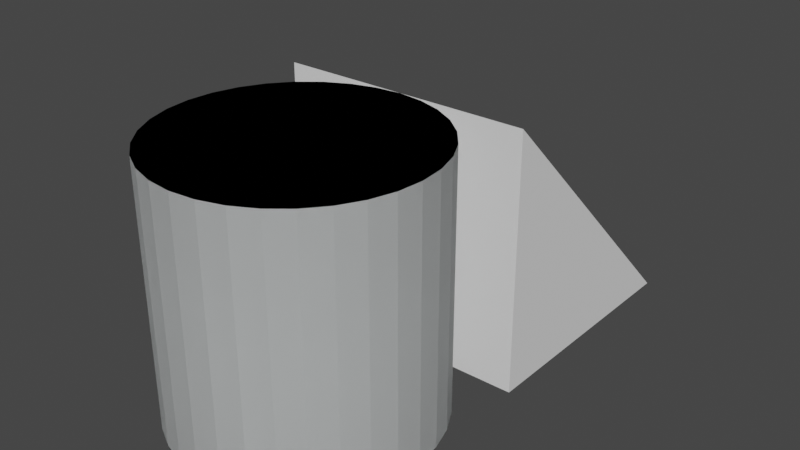 # Source: Shapes.blend  (saved by Blender 3.2.14; exported with 4.5.12 LTS)
import bpy
from mathutils import Matrix  # noqa: F401  (used for matrix-valued properties, if any)

bpy.ops.wm.read_factory_settings(use_empty=True)
scene = bpy.context.scene
scene.name = 'Scene'

# ---- collections
col_collection = bpy.data.collections.new('Collection'); scene.collection.children.link(col_collection)

# ---- materials (node trees are filled in below, after node groups)
mat_material = bpy.data.materials.new('Material')
mat_material.use_transparent_shadow = False

# ---- material node trees
mat_material.use_nodes = True; mat_material.node_tree.nodes.clear()
_N = mat_material.node_tree.nodes; _L = mat_material.node_tree.links
n0 = _N.new('ShaderNodeBsdfPrincipled'); n0.name = 'Principled BSDF'; n0.location = (10, 300)
n0.distribution = 'GGX'
n0.subsurface_method = 'RANDOM_WALK_SKIN'
n0.inputs[0].default_value = (0.7761, 0.8, 0.8, 1.0)
n0.inputs[3].default_value = 1.45
n0.inputs[27].default_value = (0.0, 0.0, 0.0, 1.0)
n0.inputs[28].default_value = 1.0
n1 = _N.new('ShaderNodeOutputMaterial'); n1.name = 'Material Output'; n1.location = (300, 300)
_L.new(n0.outputs[0], n1.inputs[0])
n1.is_active_output = True

# ---- world
world_world = bpy.data.worlds.new('World'); scene.world = world_world
world_world.use_nodes = True; world_world.node_tree.nodes.clear()
_N = world_world.node_tree.nodes; _L = world_world.node_tree.links
n0 = _N.new('ShaderNodeOutputWorld'); n0.name = 'World Output'; n0.location = (300, 300)
n1 = _N.new('ShaderNodeBackground'); n1.name = 'Background'; n1.location = (10, 300)
n1.inputs[0].default_value = (0.05088, 0.05088, 0.05088, 1.0)
_L.new(n1.outputs[0], n0.inputs[0])
n0.is_active_output = True
world_world.color = (0.05088, 0.05088, 0.05088)
world_world.use_sun_shadow = False
world_world.sun_shadow_jitter_overblur = 0.0

# ---- meshes
me_cube_005 = bpy.data.meshes.new('Cube.005')
me_cube_005.from_pydata([(-1.0, -1.0, -1.0), (-1.0, 1.0, -1.0), (-1.0, 1.0, 1.0), (1.0, -1.0, -1.0), (1.0, 1.0, -1.0), (1.0, 1.0, 1.0)], [], [(1, 2, 5, 4), (1, 4, 3, 0), (5, 2, 0, 3), (4, 5, 3), (1, 0, 2)])
_uv = me_cube_005.uv_layers.new(name='UVMap')
_uv.uv.foreach_set('vector', [0.375, 0.25, 0.625, 0.25, 0.625, 0.5, 0.375, 0.5, 0.125, 0.5, 0.375, 0.5, 0.375, 0.75, 0.125, 0.75, 0.625, 0.5, 0.625, 0.25, 0.125, 0.75, 0.375, 0.75, 0.375, 0.5, 0.625, 0.5, 0.375, 0.75, 0.375, 0.25, 0.125, 0.75, 0.625, 0.25])
me_cube_005.update()
me_cube_007 = bpy.data.meshes.new('Cube.007')
me_cube_007.from_pydata([(0.0, 0.0, 1.0), (0.0, 0.0, -1.0), (0.0, -1.0, 0.0), (1.0, 0.0, 0.0), (0.0, 1.0, 0.0), (-1.0, 0.0, 0.0), (0.0, -0.5, 1.0), (0.0, 0.5, 1.0), (0.5, 0.0, 1.0), (-0.5, 0.0, 1.0), (0.0, -0.5, -1.0), (0.0, 0.5, -1.0), (-0.5, 0.0, -1.0), (0.5, 0.0, -1.0), (-0.5, -1.0, 0.0), (0.5, -1.0, 0.0), (0.0, -1.0, -0.5), (0.0, -1.0, 0.5), (1.0, -0.5, 0.0), (1.0, 0.5, 0.0), (1.0, 0.0, -0.5), (1.0, 0.0, 0.5), (0.5, 1.0, 0.0), (-0.5, 1.0, 0.0), (0.0, 1.0, -0.5), (0.0, 1.0, 0.5), (-1.0, 0.5, 0.0), (-1.0, -0.5, 0.0), (-1.0, 0.0, -0.5), (-1.0, 0.0, 0.5), (-1.0, -0.5, 0.5), (-1.0, -0.5, -0.5), (-1.0, 0.5, -0.5), (-0.5, 1.0, 0.5), (-0.5, 1.0, -0.5), (0.5, 1.0, -0.5), (1.0, 0.5, 0.5), (1.0, 0.5, -0.5), (1.0, -0.5, -0.5), (0.5, -1.0, 0.5), (0.5, -1.0, -0.5), (-0.5, -1.0, -0.5), (0.5, 0.5, -1.0), (-0.5, 0.5, -1.0), (-0.5, -0.5, -1.0), (-0.5, 0.5, 1.0), (0.5, 0.5, 1.0), (0.5, -0.5, 1.0), (-0.5, -0.5, 1.0), (0.5, -0.5, -1.0), (-0.5, -1.0, 0.5), (1.0, -0.5, 0.5), (0.5, 1.0, 0.5), (-1.0, 0.5, 0.5), (-0.89, -0.89, -1.0), (-0.8824, -1.0, -0.89), (-0.9928, -0.89, -0.8902), (-0.8876, -0.944, -0.9837), (-0.943, -0.89, -0.9837), (-0.9499, -0.9519, -0.9736), (-0.9365, -0.9837, -0.8888), (-0.8848, -0.9837, -0.944), (-0.9484, -0.9736, -0.9517), (-0.98, -0.89, -0.9442), (-0.9764, -0.944, -0.8889), (-0.9704, -0.9519, -0.9518), (-0.9889, -0.89, 0.8806), (-0.8784, -1.0, 0.89), (-0.89, -0.8904, 0.9903), (-0.9721, -0.944, 0.8818), (-0.978, -0.8885, 0.9344), (-0.9686, -0.9516, 0.9471), (-0.8821, -0.9837, 0.9426), (-0.9322, -0.9837, 0.8851), (-0.9464, -0.9736, 0.9489), (-0.9424, -0.8886, 0.9738), (-0.8863, -0.9443, 0.9787), (-0.9488, -0.9517, 0.9692), (-1.0, 0.8893, -0.89), (-0.889, 1.0, -0.89), (-0.89, 0.89, -1.0), (-0.9835, 0.9436, -0.89), (-0.9837, 0.8895, -0.944), (-0.9735, 0.9517, -0.9519), (-0.8893, 0.9837, -0.944), (-0.9435, 0.9836, -0.89), (-0.9516, 0.9736, -0.9519), (-0.944, 0.8898, -0.9837), (-0.8897, 0.944, -0.9837), (-0.9518, 0.9518, -0.9736), (-0.8905, 0.8901, 0.984), (-0.881, 0.9904, 0.8785), (-0.9924, 0.8797, 0.8844), (-0.8856, 0.9427, 0.9697), (-0.9433, 0.8858, 0.9727), (-0.9495, 0.9491, 0.9661), (-0.9353, 0.9735, 0.8775), (-0.8822, 0.9787, 0.9318), (-0.9475, 0.9691, 0.9445), (-0.9798, 0.882, 0.9369), (-0.9755, 0.9335, 0.8796), (-0.97, 0.9469, 0.9457), (1.0, -0.8791, -0.8898), (0.89, -0.9895, -0.8905), (0.89, -0.89, -1.0), (0.9837, -0.9331, -0.8882), (0.9837, -0.8826, -0.9439), (0.9736, -0.9468, -0.9515), (0.89, -0.9783, -0.9443), (0.944, -0.9729, -0.8885), (0.9519, -0.9689, -0.9517), (0.944, -0.8865, -0.9836), (0.89, -0.9425, -0.9837), (0.9519, -0.949, -0.9736), (0.89, -0.89, 1.0), (0.89, -0.9895, 0.8905), (1.0, -0.8791, 0.8899), (0.89, -0.9425, 0.9837), (0.944, -0.8865, 0.9837), (0.9519, -0.949, 0.9736), (0.944, -0.9729, 0.8885), (0.89, -0.9783, 0.9443), (0.9519, -0.9689, 0.9517), (0.9837, -0.8826, 0.9439), (0.9837, -0.9331, 0.8883), (0.9736, -0.9468, 0.9516), (0.89, 1.0, -0.89), (1.0, 0.8896, -0.8898), (0.89, 0.89, -1.0), (0.944, 0.9836, -0.8899), (0.89, 0.9837, -0.944), (0.9519, 0.9736, -0.9519), (0.9837, 0.8897, -0.9439), (0.9837, 0.9438, -0.8898), (0.9736, 0.9518, -0.9518), (0.89, 0.944, -0.9837), (0.944, 0.8899, -0.9836), (0.9519, 0.9518, -0.9736), (0.89, 0.8901, 0.9935), (1.0, 0.8752, 0.8849), (0.89, 0.9864, 0.8887), (0.944, 0.8846, 0.978), (0.8897, 0.9421, 0.9794), (0.9518, 0.948, 0.9706), (0.9837, 0.9293, 0.8837), (0.9837, 0.8792, 0.9388), (0.9736, 0.9449, 0.9486), (0.8897, 0.9767, 0.9418), (0.944, 0.9694, 0.8851), (0.9518, 0.9673, 0.9495), (-0.89, 0.0, -1.0), (-1.0, 0.0, -0.89), (-0.945, 0.0, -0.9853), (-0.9853, 0.0, -0.945), (-0.8056, -1.0, 0.0), (-0.9342, -0.8915, 0.0), (-0.8633, -0.9855, 0.0), (-0.9103, -0.9458, 0.0), (-0.8901, 0.0, 0.9819), (-1.0, 0.0, 0.8666), (-0.9451, 0.0, 0.9645), (-0.9853, 0.0, 0.9224), (-0.7925, 0.9415, 0.0), (-0.9261, 0.8127, 0.0), (-0.85, 0.9163, 0.0), (-0.8989, 0.8692, 0.0), (0.0, 0.89, -1.0), (0.0, 1.0, -0.89), (0.0, 0.945, -0.9853), (0.0, 0.9853, -0.945), (0.0, 0.8901, 0.9813), (0.0, 1.0, 0.8658), (0.0, 0.9451, 0.9639), (0.0, 0.9853, 0.9216), (1.0, 0.8272, 0.0), (0.8908, 0.9513, 0.0), (0.9854, 0.8843, 0.0), (0.9454, 0.9297, 0.0), (0.8905, 0.0, -0.9639), (1.0, 0.0, -0.8436), (0.9452, 0.0, -0.9441), (0.9853, 0.0, -0.9), (0.8903, 0.0, 0.9731), (1.0, 0.0, 0.8554), (0.9451, 0.0, 0.9546), (0.9853, 0.0, 0.9115), (0.8905, -0.9624, 0.0), (1.0, -0.8416, 0.0), (0.9453, -0.9424, 0.0), (0.9853, -0.8982, 0.0), (0.0, -0.89, -1.0), (0.0, -1.0, -0.89), (0.0, -0.945, -0.9853), (0.0, -0.9853, -0.945), (0.0, -0.89, 1.0), (0.0, -1.0, 0.89), (0.0, -0.945, 0.9853), (0.0, -0.9853, 0.945), (-1.0, -0.5, -0.89), (-0.89, -0.5, -1.0), (-0.9853, -0.5, -0.945), (-0.945, -0.5, -0.9853), (-0.9603, -0.8906, 0.5), (-0.8388, -1.0, 0.5), (-0.94, -0.9453, 0.5), (-0.8955, -0.9853, 0.5), (-1.0, 0.5, 0.866), (-0.8901, 0.5, 0.9814), (-0.9853, 0.5, 0.9217), (-0.9451, 0.5, 0.964), (-1.0, 0.8892, -0.5), (-0.889, 1.0, -0.5), (-0.9851, 0.9446, -0.5), (-0.9445, 0.9852, -0.5), (-0.5, 1.0, -0.89), (-0.5, 0.89, -1.0), (-0.5, 0.9853, -0.945), (-0.5, 0.945, -0.9853), (0.5, 1.0, 0.8806), (0.5, 0.89, 0.9928), (0.5, 0.9853, 0.936), (0.5, 0.945, 0.9771), (0.89, 1.0, -0.5), (1.0, 0.8896, -0.5), (0.945, 0.9852, -0.5), (0.9853, 0.9448, -0.5), (1.0, 0.5, -0.8898), (0.89, 0.5, -1.0), (0.9853, 0.5, -0.9449), (0.945, 0.5, -0.9852), (1.0, -0.5, 0.8899), (0.89, -0.5, 1.0), (0.9853, -0.5, 0.945), (0.945, -0.5, 0.9852), (1.0, -0.8416, -0.5), (0.8905, -0.9624, -0.5), (0.9853, -0.8982, -0.5), (0.9453, -0.9424, -0.5), (0.5, -1.0, -0.89), (0.5, -0.89, -1.0), (0.5, -0.9853, -0.945), (0.5, -0.945, -0.9853), (-0.5, -1.0, 0.89), (-0.5, -0.89, 1.0), (-0.5, -0.9853, 0.945), (-0.5, -0.945, 0.9853), (-1.0, 0.5, -0.89), (-0.89, 0.5, -1.0), (-0.9853, 0.5, -0.945), (-0.945, 0.5, -0.9853), (-0.9745, -0.8902, -0.5), (-0.857, -1.0, -0.5), (-0.9562, -0.9451, -0.5), (-0.9131, -0.9853, -0.5), (-1.0, -0.5, 0.8456), (-0.8904, -0.5, 0.9654), (-0.9853, -0.5, 0.902), (-0.9452, -0.5, 0.9458), (-0.9737, 0.8466, 0.5), (-0.8554, 0.9668, 0.5), (-0.9548, 0.9029, 0.5), (-0.9115, 0.9469, 0.5), (0.5, 1.0, -0.89), (0.5, 0.89, -1.0), (0.5, 0.9853, -0.945), (0.5, 0.945, -0.9853), (-0.5, 1.0, 0.8405), (-0.5, 0.8905, 0.9615), (-0.5, 0.9853, 0.8971), (-0.5, 0.9453, 0.9413), (0.8908, 0.9513, 0.5), (1.0, 0.8272, 0.5), (0.9454, 0.9297, 0.5), (0.9854, 0.8843, 0.5), (1.0, -0.5, -0.8898), (0.89, -0.5, -1.0), (0.9853, -0.5, -0.9449), (0.945, -0.5, -0.9852), (1.0, 0.5, 0.8697), (0.8901, 0.5, 0.9842), (0.9853, 0.5, 0.9253), (0.945, 0.5, 0.9672), (1.0, -0.8416, 0.5), (0.8905, -0.9624, 0.5), (0.9853, -0.8982, 0.5), (0.9453, -0.9424, 0.5), (-0.5, -1.0, -0.89), (-0.5, -0.89, -1.0), (-0.5, -0.9853, -0.945), (-0.5, -0.945, -0.9853), (0.5, -1.0, 0.89), (0.5, -0.89, 1.0), (0.5, -0.9853, 0.945), (0.5, -0.945, 0.9853)], [], [(259, 91, 266, 33), (271, 139, 278, 36), (283, 115, 290, 39), (48, 255, 68, 243), (274, 38, 234, 102), (79, 211, 34, 214), (6, 48, 243, 194), (46, 7, 0, 8), (30, 254, 159, 29), (10, 49, 239, 190), (43, 11, 1, 12), (279, 46, 8, 182), (14, 50, 203, 154), (40, 15, 2, 16), (47, 6, 194, 291), (235, 186, 15, 40), (37, 19, 3, 20), (18, 51, 282, 187), (223, 174, 19, 37), (34, 23, 4, 24), (22, 52, 270, 175), (211, 162, 23, 34), (31, 27, 5, 28), (26, 53, 258, 163), (27, 30, 29, 5), (9, 158, 255, 48), (50, 242, 67, 203), (250, 155, 27, 31), (286, 41, 251, 55), (41, 14, 154, 251), (267, 90, 207, 45), (198, 31, 28, 151), (28, 5, 26, 32), (23, 33, 25, 4), (166, 263, 42, 11), (103, 235, 40, 238), (215, 166, 11, 43), (80, 215, 43, 247), (162, 259, 33, 23), (138, 219, 46, 279), (214, 34, 24, 167), (24, 4, 22, 35), (19, 36, 21, 3), (13, 178, 275, 49), (247, 43, 12, 150), (42, 227, 178, 13), (263, 128, 227, 42), (174, 271, 36, 19), (231, 47, 291, 114), (226, 37, 20, 179), (20, 3, 18, 38), (15, 39, 17, 2), (191, 16, 41, 286), (127, 223, 37, 226), (44, 10, 190, 287), (49, 275, 104, 239), (186, 283, 39, 15), (202, 66, 254, 30), (238, 40, 16, 191), (16, 2, 14, 41), (11, 42, 13, 1), (167, 24, 35, 262), (262, 35, 222, 126), (150, 12, 44, 199), (246, 32, 210, 78), (170, 267, 45, 7), (56, 250, 31, 198), (151, 28, 32, 246), (12, 1, 10, 44), (7, 45, 9, 0), (25, 171, 218, 52), (53, 206, 92, 258), (182, 8, 47, 231), (52, 218, 140, 270), (33, 266, 171, 25), (51, 230, 116, 282), (21, 183, 230, 51), (8, 0, 6, 47), (17, 195, 242, 50), (0, 9, 48, 6), (29, 159, 206, 53), (39, 290, 195, 17), (1, 13, 49, 10), (179, 20, 38, 274), (155, 202, 30, 27), (2, 17, 50, 14), (38, 18, 187, 234), (3, 21, 51, 18), (36, 278, 183, 21), (35, 22, 175, 222), (4, 25, 52, 22), (219, 170, 7, 46), (32, 26, 163, 210), (5, 29, 53, 26), (45, 207, 158, 9), (54, 57, 59, 58), (57, 61, 62, 59), (55, 60, 62, 61), (60, 64, 65, 62), (56, 63, 65, 64), (63, 58, 59, 65), (59, 62, 65), (66, 69, 71, 70), (69, 73, 74, 71), (67, 72, 74, 73), (72, 76, 77, 74), (68, 75, 77, 76), (75, 70, 71, 77), (71, 74, 77), (78, 81, 83, 82), (81, 85, 86, 83), (79, 84, 86, 85), (84, 88, 89, 86), (80, 87, 89, 88), (87, 82, 83, 89), (83, 86, 89), (90, 93, 95, 94), (93, 97, 98, 95), (91, 96, 98, 97), (96, 100, 101, 98), (92, 99, 101, 100), (99, 94, 95, 101), (95, 98, 101), (102, 105, 107, 106), (105, 109, 110, 107), (103, 108, 110, 109), (108, 112, 113, 110), (104, 111, 113, 112), (111, 106, 107, 113), (107, 110, 113), (114, 117, 119, 118), (117, 121, 122, 119), (115, 120, 122, 121), (120, 124, 125, 122), (116, 123, 125, 124), (123, 118, 119, 125), (119, 122, 125), (126, 129, 131, 130), (129, 133, 134, 131), (127, 132, 134, 133), (132, 136, 137, 134), (128, 135, 137, 136), (135, 130, 131, 137), (131, 134, 137), (138, 141, 143, 142), (141, 145, 146, 143), (139, 144, 146, 145), (144, 148, 149, 146), (140, 147, 149, 148), (147, 142, 143, 149), (143, 146, 149), (199, 54, 58, 201), (201, 58, 63, 200), (200, 63, 56, 198), (203, 67, 73, 205), (205, 73, 69, 204), (204, 69, 66, 202), (207, 90, 94, 209), (209, 94, 99, 208), (208, 99, 92, 206), (211, 79, 85, 213), (213, 85, 81, 212), (212, 81, 78, 210), (215, 80, 88, 217), (217, 88, 84, 216), (216, 84, 79, 214), (219, 138, 142, 221), (221, 142, 147, 220), (220, 147, 140, 218), (223, 127, 133, 225), (225, 133, 129, 224), (224, 129, 126, 222), (227, 128, 136, 229), (229, 136, 132, 228), (228, 132, 127, 226), (231, 114, 118, 233), (233, 118, 123, 232), (232, 123, 116, 230), (235, 103, 109, 237), (237, 109, 105, 236), (236, 105, 102, 234), (239, 104, 112, 241), (241, 112, 108, 240), (240, 108, 103, 238), (243, 68, 76, 245), (245, 76, 72, 244), (244, 72, 67, 242), (247, 150, 152, 249), (249, 152, 153, 248), (248, 153, 151, 246), (251, 154, 156, 253), (253, 156, 157, 252), (252, 157, 155, 250), (255, 158, 160, 257), (257, 160, 161, 256), (256, 161, 159, 254), (259, 162, 164, 261), (261, 164, 165, 260), (260, 165, 163, 258), (263, 166, 168, 265), (265, 168, 169, 264), (264, 169, 167, 262), (267, 170, 172, 269), (269, 172, 173, 268), (268, 173, 171, 266), (271, 174, 176, 273), (273, 176, 177, 272), (272, 177, 175, 270), (275, 178, 180, 277), (277, 180, 181, 276), (276, 181, 179, 274), (279, 182, 184, 281), (281, 184, 185, 280), (280, 185, 183, 278), (283, 186, 188, 285), (285, 188, 189, 284), (284, 189, 187, 282), (287, 190, 192, 289), (289, 192, 193, 288), (288, 193, 191, 286), (291, 194, 196, 293), (293, 196, 197, 292), (292, 197, 195, 290), (150, 199, 201, 152), (152, 201, 200, 153), (153, 200, 198, 151), (154, 203, 205, 156), (156, 205, 204, 157), (157, 204, 202, 155), (158, 207, 209, 160), (160, 209, 208, 161), (161, 208, 206, 159), (162, 211, 213, 164), (164, 213, 212, 165), (165, 212, 210, 163), (166, 215, 217, 168), (168, 217, 216, 169), (169, 216, 214, 167), (170, 219, 221, 172), (172, 221, 220, 173), (173, 220, 218, 171), (174, 223, 225, 176), (176, 225, 224, 177), (177, 224, 222, 175), (178, 227, 229, 180), (180, 229, 228, 181), (181, 228, 226, 179), (182, 231, 233, 184), (184, 233, 232, 185), (185, 232, 230, 183), (186, 235, 237, 188), (188, 237, 236, 189), (189, 236, 234, 187), (190, 239, 241, 192), (192, 241, 240, 193), (193, 240, 238, 191), (194, 243, 245, 196), (196, 245, 244, 197), (197, 244, 242, 195), (80, 247, 249, 87), (87, 249, 248, 82), (82, 248, 246, 78), (55, 251, 253, 60), (60, 253, 252, 64), (64, 252, 250, 56), (68, 255, 257, 75), (75, 257, 256, 70), (70, 256, 254, 66), (91, 259, 261, 96), (96, 261, 260, 100), (100, 260, 258, 92), (128, 263, 265, 135), (135, 265, 264, 130), (130, 264, 262, 126), (90, 267, 269, 93), (93, 269, 268, 97), (97, 268, 266, 91), (139, 271, 273, 144), (144, 273, 272, 148), (148, 272, 270, 140), (104, 275, 277, 111), (111, 277, 276, 106), (106, 276, 274, 102), (138, 279, 281, 141), (141, 281, 280, 145), (145, 280, 278, 139), (115, 283, 285, 120), (120, 285, 284, 124), (124, 284, 282, 116), (54, 287, 289, 57), (57, 289, 288, 61), (61, 288, 286, 55), (114, 291, 293, 117), (117, 293, 292, 121), (121, 292, 290, 115), (199, 44, 287, 54)])
me_cube_007.polygons.foreach_set('use_smooth', [True] * 296)
_uv = me_cube_007.uv_layers.new(name='UVMap')
_uv.uv.foreach_set('vector', [0.5625, 0.2648, 0.6108, 0.2641, 0.6097, 0.3125, 0.5625, 0.3125, 0.5625, 0.5158, 0.611, 0.5143, 0.6107, 0.5625, 0.5625, 0.5625, 0.5625, 0.7637, 0.6113, 0.7637, 0.6112, 0.8125, 0.5625, 0.8125, 0.8125, 0.6875, 0.8613, 0.6875, 0.8613, 0.7363, 0.8125, 0.7363, 0.3888, 0.6875, 0.4375, 0.6875, 0.4375, 0.7348, 0.3888, 0.7359, 0.3887, 0.2639, 0.4375, 0.2639, 0.4375, 0.3125, 0.3888, 0.3125, 0.75, 0.6875, 0.8125, 0.6875, 0.8125, 0.7363, 0.75, 0.7362, 0.6875, 0.5625, 0.75, 0.5625, 0.75, 0.625, 0.6875, 0.625, 0.5625, 0.0625, 0.6099, 0.0625, 0.6106, 0.125, 0.5625, 0.125, 0.25, 0.6875, 0.3125, 0.6875, 0.3125, 0.7362, 0.25, 0.7362, 0.1875, 0.5625, 0.25, 0.5625, 0.25, 0.625, 0.1875, 0.625, 0.6387, 0.5625, 0.6875, 0.5625, 0.6875, 0.625, 0.6387, 0.625, 0.5, 0.9375, 0.5625, 0.9375, 0.5625, 0.9846, 0.5, 0.9834, 0.4375, 0.8125, 0.5, 0.8125, 0.5, 0.875, 0.4375, 0.875, 0.6875, 0.6875, 0.75, 0.6875, 0.75, 0.7362, 0.6875, 0.7362, 0.4375, 0.7637, 0.5, 0.7637, 0.5, 0.8125, 0.4375, 0.8125, 0.4375, 0.5625, 0.5, 0.5625, 0.5, 0.625, 0.4375, 0.625, 0.5, 0.6875, 0.5625, 0.6875, 0.5625, 0.7348, 0.5, 0.7348, 0.4375, 0.5138, 0.5, 0.5158, 0.5, 0.5625, 0.4375, 0.5625, 0.4375, 0.3125, 0.5, 0.3125, 0.5, 0.375, 0.4375, 0.375, 0.5, 0.4375, 0.5625, 0.4375, 0.5625, 0.4864, 0.5, 0.4864, 0.4375, 0.2639, 0.5, 0.2669, 0.5, 0.3125, 0.4375, 0.3125, 0.4375, 0.0625, 0.5, 0.0625, 0.5, 0.125, 0.4375, 0.125, 0.5, 0.1875, 0.5625, 0.1875, 0.5625, 0.235, 0.5, 0.2341, 0.5, 0.0625, 0.5625, 0.0625, 0.5625, 0.125, 0.5, 0.125, 0.8125, 0.625, 0.8613, 0.625, 0.8613, 0.6875, 0.8125, 0.6875, 0.5625, 0.9375, 0.6112, 0.9375, 0.6112, 0.9858, 0.5625, 0.9846, 0.4375, 0.01372, 0.5, 0.01356, 0.5, 0.0625, 0.4375, 0.0625, 0.3888, 0.9375, 0.4375, 0.9375, 0.4375, 0.9852, 0.3887, 0.986, 0.4375, 0.9375, 0.5, 0.9375, 0.5, 0.9834, 0.4375, 0.9852, 0.8125, 0.5137, 0.8613, 0.5137, 0.8613, 0.5625, 0.8125, 0.5625, 0.3888, 0.0625, 0.4375, 0.0625, 0.4375, 0.125, 0.3888, 0.125, 0.4375, 0.125, 0.5, 0.125, 0.5, 0.1875, 0.4375, 0.1875, 0.5, 0.3125, 0.5625, 0.3125, 0.5625, 0.375, 0.5, 0.375, 0.25, 0.5138, 0.3125, 0.5138, 0.3125, 0.5625, 0.25, 0.5625, 0.3887, 0.7637, 0.4375, 0.7637, 0.4375, 0.8125, 0.3888, 0.8125, 0.1875, 0.5138, 0.25, 0.5138, 0.25, 0.5625, 0.1875, 0.5625, 0.1387, 0.5138, 0.1875, 0.5138, 0.1875, 0.5625, 0.1388, 0.5625, 0.5, 0.2669, 0.5625, 0.2648, 0.5625, 0.3125, 0.5, 0.3125, 0.6387, 0.5137, 0.6875, 0.5137, 0.6875, 0.5625, 0.6387, 0.5625, 0.3888, 0.3125, 0.4375, 0.3125, 0.4375, 0.375, 0.3888, 0.375, 0.4375, 0.375, 0.5, 0.375, 0.5, 0.4375, 0.4375, 0.4375, 0.5, 0.5625, 0.5625, 0.5625, 0.5625, 0.625, 0.5, 0.625, 0.3125, 0.625, 0.3613, 0.625, 0.3612, 0.6875, 0.3125, 0.6875, 0.1388, 0.5625, 0.1875, 0.5625, 0.1875, 0.625, 0.1388, 0.625, 0.3125, 0.5625, 0.3613, 0.5625, 0.3613, 0.625, 0.3125, 0.625, 0.3125, 0.5138, 0.3612, 0.5138, 0.3613, 0.5625, 0.3125, 0.5625, 0.5, 0.5158, 0.5625, 0.5158, 0.5625, 0.5625, 0.5, 0.5625, 0.6387, 0.6875, 0.6875, 0.6875, 0.6875, 0.7362, 0.6387, 0.7362, 0.3888, 0.5625, 0.4375, 0.5625, 0.4375, 0.625, 0.3902, 0.625, 0.4375, 0.625, 0.5, 0.625, 0.5, 0.6875, 0.4375, 0.6875, 0.5, 0.8125, 0.5625, 0.8125, 0.5625, 0.875, 0.5, 0.875, 0.3888, 0.875, 0.4375, 0.875, 0.4375, 0.9375, 0.3888, 0.9375, 0.3888, 0.5138, 0.4375, 0.5138, 0.4375, 0.5625, 0.3888, 0.5625, 0.1875, 0.6875, 0.25, 0.6875, 0.25, 0.7362, 0.1875, 0.7362, 0.3125, 0.6875, 0.3612, 0.6875, 0.3612, 0.7362, 0.3125, 0.7362, 0.5, 0.7637, 0.5625, 0.7637, 0.5625, 0.8125, 0.5, 0.8125, 0.5625, 0.01368, 0.611, 0.01373, 0.6099, 0.0625, 0.5625, 0.0625, 0.3888, 0.8125, 0.4375, 0.8125, 0.4375, 0.875, 0.3888, 0.875, 0.4375, 0.875, 0.5, 0.875, 0.5, 0.9375, 0.4375, 0.9375, 0.25, 0.5625, 0.3125, 0.5625, 0.3125, 0.625, 0.25, 0.625, 0.3888, 0.375, 0.4375, 0.375, 0.4375, 0.4375, 0.3888, 0.4375, 0.3888, 0.4375, 0.4375, 0.4375, 0.4375, 0.4863, 0.3888, 0.4863, 0.1388, 0.625, 0.1875, 0.625, 0.1875, 0.6875, 0.1388, 0.6875, 0.3888, 0.1875, 0.4375, 0.1875, 0.4375, 0.2362, 0.3887, 0.2362, 0.75, 0.5137, 0.8125, 0.5137, 0.8125, 0.5625, 0.75, 0.5625, 0.3887, 0.01374, 0.4375, 0.01372, 0.4375, 0.0625, 0.3888, 0.0625, 0.3888, 0.125, 0.4375, 0.125, 0.4375, 0.1875, 0.3888, 0.1875, 0.1875, 0.625, 0.25, 0.625, 0.25, 0.6875, 0.1875, 0.6875, 0.75, 0.5625, 0.8125, 0.5625, 0.8125, 0.625, 0.75, 0.625, 0.5625, 0.375, 0.6105, 0.375, 0.611, 0.4375, 0.5625, 0.4375, 0.5625, 0.1875, 0.6105, 0.1875, 0.611, 0.2359, 0.5625, 0.235, 0.6387, 0.625, 0.6875, 0.625, 0.6875, 0.6875, 0.6387, 0.6875, 0.5625, 0.4375, 0.611, 0.4375, 0.6112, 0.4863, 0.5625, 0.4864, 0.5625, 0.3125, 0.6097, 0.3125, 0.6105, 0.375, 0.5625, 0.375, 0.5625, 0.6875, 0.6112, 0.6875, 0.6112, 0.7359, 0.5625, 0.7348, 0.5625, 0.625, 0.6102, 0.625, 0.6112, 0.6875, 0.5625, 0.6875, 0.6875, 0.625, 0.75, 0.625, 0.75, 0.6875, 0.6875, 0.6875, 0.5625, 0.875, 0.6112, 0.875, 0.6112, 0.9375, 0.5625, 0.9375, 0.75, 0.625, 0.8125, 0.625, 0.8125, 0.6875, 0.75, 0.6875, 0.5625, 0.125, 0.6106, 0.125, 0.6105, 0.1875, 0.5625, 0.1875, 0.5625, 0.8125, 0.6112, 0.8125, 0.6112, 0.875, 0.5625, 0.875, 0.25, 0.625, 0.3125, 0.625, 0.3125, 0.6875, 0.25, 0.6875, 0.3902, 0.625, 0.4375, 0.625, 0.4375, 0.6875, 0.3888, 0.6875, 0.5, 0.01356, 0.5625, 0.01368, 0.5625, 0.0625, 0.5, 0.0625, 0.5, 0.875, 0.5625, 0.875, 0.5625, 0.9375, 0.5, 0.9375, 0.4375, 0.6875, 0.5, 0.6875, 0.5, 0.7348, 0.4375, 0.7348, 0.5, 0.625, 0.5625, 0.625, 0.5625, 0.6875, 0.5, 0.6875, 0.5625, 0.5625, 0.6107, 0.5625, 0.6102, 0.625, 0.5625, 0.625, 0.4375, 0.4375, 0.5, 0.4375, 0.5, 0.4864, 0.4375, 0.4863, 0.5, 0.375, 0.5625, 0.375, 0.5625, 0.4375, 0.5, 0.4375, 0.6875, 0.5137, 0.75, 0.5137, 0.75, 0.5625, 0.6875, 0.5625, 0.4375, 0.1875, 0.5, 0.1875, 0.5, 0.2341, 0.4375, 0.2362, 0.5, 0.125, 0.5625, 0.125, 0.5625, 0.1875, 0.5, 0.1875, 0.8125, 0.5625, 0.8613, 0.5625, 0.8613, 0.625, 0.8125, 0.625, 0.1388, 0.7362, 0.1391, 0.743, 0.1313, 0.744, 0.1321, 0.7363, 0.1391, 0.743, 0.1394, 0.75, 0.1315, 0.75, 0.1313, 0.744, 0.3887, 0.986, 0.3894, 1.0, 0.375, 0.9935, 0.375, 0.9856, 0.3894, 0.0, 0.389, 0.00693, 0.375, 0.006013, 0.3752, -0.00021, 0.3887, 0.01374, 0.375, 0.01375, 0.375, 0.006013, 0.389, 0.00693, 0.125, 0.7363, 0.1321, 0.7363, 0.1313, 0.744, 0.125, 0.744, 0.1313, 0.744, 0.1315, 0.75, 0.125, 0.744, 0.611, 0.01373, 0.6105, 0.006883, 0.6186, 0.005867, 0.6177, 0.01382, 0.6105, 0.006883, 0.6099, 0.0, 0.618, 0.0, 0.6186, 0.005867, 0.6112, 0.9858, 0.6178, 0.9858, 0.618, 1.0, 0.6099, 1.0, 0.6178, 0.9858, 0.625, 0.9858, 0.6244, 1.0, 0.618, 1.0, 0.8613, 0.7363, 0.875, 0.7359, 0.875, 0.7437, 0.8608, 0.75, 0.625, 0.0141, 0.6177, 0.01382, 0.6186, 0.005867, 0.625, 0.006323, 0.6186, 0.005867, 0.618, 0.0, 0.625, 0.006323, 0.3887, 0.2362, 0.3888, 0.243, 0.375, 0.244, 0.375, 0.2362, 0.3888, 0.243, 0.3888, 0.2571, 0.375, 0.2561, 0.375, 0.244, 0.3887, 0.2639, 0.375, 0.2638, 0.375, 0.2561, 0.3888, 0.2571, 0.1388, 0.5, 0.1388, 0.507, 0.131, 0.506, 0.1311, 0.5, 0.1387, 0.5138, 0.132, 0.5138, 0.131, 0.506, 0.1388, 0.507, 0.132, 0.5138, 0.125, 0.5138, 0.125, 0.506, 0.131, 0.506, 0.125, 0.506, 0.1311, 0.5, 0.131, 0.506, 0.8613, 0.5137, 0.8605, 0.5, 0.875, 0.5066, 0.875, 0.5144, 0.625, 0.2645, 0.6176, 0.2643, 0.6184, 0.256, 0.6244, 0.2496, 0.6108, 0.2641, 0.6101, 0.2571, 0.6184, 0.256, 0.6176, 0.2643, 0.6101, 0.2571, 0.6101, 0.2429, 0.6183, 0.244, 0.6184, 0.256, 0.611, 0.2359, 0.6176, 0.2358, 0.6183, 0.244, 0.6101, 0.2429, 0.6176, 0.2358, 0.625, 0.2356, 0.625, 0.2434, 0.6183, 0.244, 0.625, 0.2434, 0.6179, 0.2469, 0.6183, 0.244, 0.3888, 0.7359, 0.389, 0.7428, 0.3811, 0.7438, 0.382, 0.7358, 0.389, 0.7428, 0.389, 0.7569, 0.375, 0.756, 0.3811, 0.7438, 0.3887, 0.7637, 0.375, 0.7637, 0.375, 0.756, 0.389, 0.7569, 0.3613, 0.75, 0.3613, 0.7428, 0.369, 0.7436, 0.369, 0.75, 0.3612, 0.7362, 0.368, 0.7358, 0.369, 0.7436, 0.3613, 0.7428, 0.368, 0.7358, 0.382, 0.7358, 0.3811, 0.7438, 0.369, 0.7436, 0.3717, 0.7433, 0.369, 0.75, 0.369, 0.7436, 0.6387, 0.7362, 0.6387, 0.75, 0.631, 0.75, 0.632, 0.7358, 0.625, 0.7637, 0.6179, 0.7636, 0.6188, 0.7558, 0.625, 0.756, 0.6113, 0.7637, 0.611, 0.7569, 0.6188, 0.7558, 0.6179, 0.7636, 0.611, 0.7569, 0.611, 0.7428, 0.6189, 0.7438, 0.6188, 0.7558, 0.6112, 0.7359, 0.618, 0.7358, 0.6189, 0.7438, 0.611, 0.7428, 0.618, 0.7358, 0.632, 0.7358, 0.631, 0.75, 0.6189, 0.7438, 0.625, 0.756, 0.6188, 0.7558, 0.6187, 0.753, 0.3888, 0.4863, 0.3888, 0.493, 0.375, 0.494, 0.375, 0.4863, 0.3888, 0.493, 0.3888, 0.507, 0.381, 0.506, 0.375, 0.494, 0.3888, 0.5138, 0.382, 0.5138, 0.381, 0.506, 0.3888, 0.507, 0.382, 0.5138, 0.368, 0.5138, 0.369, 0.506, 0.381, 0.506, 0.3612, 0.5138, 0.3613, 0.507, 0.369, 0.506, 0.368, 0.5138, 0.3613, 0.507, 0.3613, 0.5, 0.369, 0.5, 0.369, 0.506, 0.369, 0.5, 0.3717, 0.506, 0.369, 0.506, 0.6387, 0.5137, 0.632, 0.5145, 0.6311, 0.5, 0.6388, 0.5, 0.632, 0.5145, 0.6178, 0.5145, 0.6188, 0.5063, 0.6311, 0.5, 0.611, 0.5143, 0.6107, 0.5073, 0.6188, 0.5063, 0.6178, 0.5145, 0.6107, 0.5073, 0.6106, 0.4931, 0.6186, 0.4942, 0.6188, 0.5063, 0.6112, 0.4863, 0.6178, 0.4864, 0.6186, 0.4942, 0.6106, 0.4931, 0.6178, 0.4864, 0.625, 0.4862, 0.625, 0.4939, 0.6186, 0.4942, 0.625, 0.4939, 0.6182, 0.4971, 0.6186, 0.4942, 0.1388, 0.6875, 0.1388, 0.7362, 0.1321, 0.7363, 0.1319, 0.6875, 0.1319, 0.6875, 0.1321, 0.7363, 0.125, 0.7363, 0.125, 0.6875, 0.375, 0.0625, 0.375, 0.01375, 0.3887, 0.01374, 0.3888, 0.0625, 0.5625, 0.9846, 0.6112, 0.9858, 0.6099, 1.0, 0.5625, 1.0, 0.5625, 0.0, 0.6099, 0.0, 0.6105, 0.006883, 0.5624, 0.006743, 0.5624, 0.006743, 0.6105, 0.006883, 0.611, 0.01373, 0.5625, 0.01368, 0.8613, 0.5625, 0.8613, 0.5137, 0.875, 0.5144, 0.875, 0.5625, 0.625, 0.1875, 0.625, 0.2356, 0.6176, 0.2358, 0.6178, 0.1876, 0.6178, 0.1876, 0.6176, 0.2358, 0.611, 0.2359, 0.6105, 0.1875, 0.4375, 0.2639, 0.3887, 0.2639, 0.3888, 0.2571, 0.4376, 0.2568, 0.4376, 0.2568, 0.3888, 0.2571, 0.3888, 0.243, 0.4376, 0.2432, 0.4376, 0.2432, 0.3888, 0.243, 0.3887, 0.2362, 0.4375, 0.2362, 0.1875, 0.5138, 0.1387, 0.5138, 0.1388, 0.507, 0.1875, 0.5069, 0.1875, 0.5069, 0.1388, 0.507, 0.1388, 0.5, 0.1875, 0.5, 0.375, 0.3125, 0.375, 0.2638, 0.3887, 0.2639, 0.3888, 0.3125, 0.6875, 0.5137, 0.6387, 0.5137, 0.6388, 0.5, 0.6875, 0.5, 0.625, 0.4375, 0.625, 0.4862, 0.6178, 0.4864, 0.6179, 0.4376, 0.6179, 0.4376, 0.6178, 0.4864, 0.6112, 0.4863, 0.611, 0.4375, 0.4375, 0.5138, 0.3888, 0.5138, 0.3888, 0.507, 0.4375, 0.5069, 0.4375, 0.5069, 0.3888, 0.507, 0.3888, 0.493, 0.4376, 0.4932, 0.4376, 0.4932, 0.3888, 0.493, 0.3888, 0.4863, 0.4375, 0.4863, 0.3613, 0.5625, 0.3612, 0.5138, 0.368, 0.5138, 0.3682, 0.5625, 0.3682, 0.5625, 0.368, 0.5138, 0.382, 0.5138, 0.3819, 0.5625, 0.3819, 0.5625, 0.382, 0.5138, 0.3888, 0.5138, 0.3888, 0.5625, 0.6387, 0.6875, 0.6387, 0.7362, 0.632, 0.7358, 0.6318, 0.6875, 0.6318, 0.6875, 0.632, 0.7358, 0.618, 0.7358, 0.6181, 0.6875, 0.6181, 0.6875, 0.618, 0.7358, 0.6112, 0.7359, 0.6112, 0.6875, 0.4375, 0.7637, 0.3887, 0.7637, 0.389, 0.7569, 0.4375, 0.7567, 0.4375, 0.7567, 0.389, 0.7569, 0.389, 0.7428, 0.4375, 0.7426, 0.4375, 0.7426, 0.389, 0.7428, 0.3888, 0.7359, 0.4375, 0.7348, 0.3125, 0.7362, 0.3612, 0.7362, 0.3613, 0.7428, 0.3125, 0.7431, 0.3125, 0.7431, 0.3613, 0.7428, 0.3613, 0.75, 0.3125, 0.75, 0.375, 0.8125, 0.375, 0.7637, 0.3887, 0.7637, 0.3888, 0.8125, 0.8125, 0.7363, 0.8613, 0.7363, 0.8608, 0.75, 0.8125, 0.75, 0.625, 0.9375, 0.625, 0.9858, 0.6178, 0.9858, 0.6181, 0.9375, 0.6181, 0.9375, 0.6178, 0.9858, 0.6112, 0.9858, 0.6112, 0.9375, 0.1388, 0.5625, 0.1388, 0.625, 0.1319, 0.625, 0.1319, 0.5625, 0.1319, 0.5625, 0.1319, 0.625, 0.125, 0.625, 0.125, 0.5625, 0.375, 0.1875, 0.375, 0.125, 0.3888, 0.125, 0.3888, 0.1875, 0.4375, 0.9852, 0.5, 0.9834, 0.5, 1.0, 0.4382, 1.0, 0.4382, 0.0, 0.5, 0.0, 0.5001, 0.00657, 0.4376, 0.006647, 0.4376, 0.006647, 0.5001, 0.00657, 0.5, 0.01356, 0.4375, 0.01372, 0.8613, 0.6875, 0.8613, 0.625, 0.875, 0.6251, 0.875, 0.6875, 0.625, 0.0625, 0.625, 0.1249, 0.6179, 0.125, 0.6176, 0.0625, 0.6176, 0.0625, 0.6179, 0.125, 0.6106, 0.125, 0.6099, 0.0625, 0.5625, 0.2648, 0.5, 0.2669, 0.5, 0.2577, 0.5624, 0.257, 0.5624, 0.257, 0.5, 0.2577, 0.5, 0.2427, 0.5624, 0.2429, 0.5624, 0.2429, 0.5, 0.2427, 0.5, 0.2341, 0.5625, 0.235, 0.3125, 0.5138, 0.25, 0.5138, 0.25, 0.5069, 0.3125, 0.5069, 0.3125, 0.5069, 0.25, 0.5069, 0.25, 0.5, 0.3125, 0.5, 0.375, 0.4375, 0.375, 0.375, 0.3888, 0.375, 0.3888, 0.4375, 0.8125, 0.5137, 0.75, 0.5137, 0.7501, 0.5, 0.8125, 0.5, 0.625, 0.3125, 0.625, 0.3749, 0.6179, 0.375, 0.6176, 0.3125, 0.6176, 0.3125, 0.6179, 0.375, 0.6105, 0.375, 0.6097, 0.3125, 0.5625, 0.5158, 0.5, 0.5158, 0.5, 0.5076, 0.5625, 0.5076, 0.5625, 0.5076, 0.5, 0.5076, 0.5001, 0.4933, 0.5624, 0.4933, 0.5624, 0.4933, 0.5001, 0.4933, 0.5, 0.4864, 0.5625, 0.4864, 0.3612, 0.6875, 0.3613, 0.625, 0.3682, 0.625, 0.3682, 0.6875, 0.3682, 0.6875, 0.3682, 0.625, 0.3824, 0.625, 0.3819, 0.6875, 0.3819, 0.6875, 0.3824, 0.625, 0.3902, 0.625, 0.3888, 0.6875, 0.6387, 0.5625, 0.6387, 0.625, 0.6318, 0.625, 0.6318, 0.5625, 0.6318, 0.5625, 0.6318, 0.625, 0.6177, 0.625, 0.6179, 0.5625, 0.6179, 0.5625, 0.6177, 0.625, 0.6102, 0.625, 0.6107, 0.5625, 0.5625, 0.7637, 0.5, 0.7637, 0.5, 0.7567, 0.5625, 0.7567, 0.5625, 0.7567, 0.5, 0.7567, 0.5, 0.7426, 0.5625, 0.7426, 0.5625, 0.7426, 0.5, 0.7426, 0.5, 0.7348, 0.5625, 0.7348, 0.1875, 0.7362, 0.25, 0.7362, 0.25, 0.7431, 0.1875, 0.7431, 0.1875, 0.7431, 0.25, 0.7431, 0.25, 0.75, 0.1875, 0.75, 0.375, 0.9375, 0.375, 0.875, 0.3888, 0.875, 0.3888, 0.9375, 0.6875, 0.7362, 0.75, 0.7362, 0.75, 0.75, 0.6875, 0.75, 0.625, 0.8125, 0.625, 0.875, 0.6181, 0.875, 0.6181, 0.8125, 0.6181, 0.8125, 0.6181, 0.875, 0.6112, 0.875, 0.6112, 0.8125, 0.1388, 0.625, 0.1388, 0.6875, 0.1319, 0.6875, 0.1319, 0.625, 0.1319, 0.625, 0.1319, 0.6875, 0.125, 0.6875, 0.125, 0.625, 0.375, 0.125, 0.375, 0.0625, 0.3888, 0.0625, 0.3888, 0.125, 0.5, 0.9834, 0.5625, 0.9846, 0.5621, 1.0, 0.5, 1.0, 0.5, 0.0, 0.5621, 0.0, 0.5624, 0.006595, 0.4999, 0.006537, 0.4999, 0.006537, 0.5624, 0.006595, 0.5625, 0.01368, 0.5, 0.01356, 0.8613, 0.625, 0.8613, 0.5625, 0.875, 0.5625, 0.875, 0.625, 0.625, 0.125, 0.625, 0.1875, 0.6179, 0.1875, 0.6179, 0.125, 0.6179, 0.125, 0.6179, 0.1875, 0.6105, 0.1875, 0.6106, 0.125, 0.5, 0.2669, 0.4375, 0.2639, 0.4376, 0.2568, 0.5, 0.2577, 0.5, 0.2577, 0.4376, 0.2568, 0.4376, 0.2432, 0.5, 0.2427, 0.5, 0.2427, 0.4376, 0.2432, 0.4375, 0.2362, 0.5, 0.2341, 0.25, 0.5138, 0.1875, 0.5138, 0.1875, 0.5069, 0.25, 0.5069, 0.25, 0.5069, 0.1875, 0.5069, 0.1875, 0.5, 0.25, 0.5, 0.375, 0.375, 0.375, 0.3125, 0.3888, 0.3125, 0.3888, 0.375, 0.75, 0.5137, 0.6875, 0.5137, 0.6876, 0.5, 0.75, 0.5, 0.625, 0.375, 0.625, 0.4374, 0.618, 0.4375, 0.6179, 0.375, 0.6179, 0.375, 0.618, 0.4375, 0.611, 0.4375, 0.6105, 0.375, 0.5, 0.5158, 0.4375, 0.5138, 0.4375, 0.5069, 0.5, 0.5076, 0.5, 0.5076, 0.4375, 0.5069, 0.4376, 0.4932, 0.5001, 0.4933, 0.5001, 0.4933, 0.4376, 0.4932, 0.4375, 0.4863, 0.5, 0.4864, 0.3613, 0.625, 0.3613, 0.5625, 0.3682, 0.5625, 0.3682, 0.625, 0.3682, 0.625, 0.3682, 0.5625, 0.3819, 0.5625, 0.3824, 0.625, 0.3824, 0.625, 0.3819, 0.5625, 0.3888, 0.5625, 0.3902, 0.625, 0.6387, 0.625, 0.6387, 0.6875, 0.6318, 0.6875, 0.6318, 0.625, 0.6318, 0.625, 0.6318, 0.6875, 0.6181, 0.6875, 0.6177, 0.625, 0.6177, 0.625, 0.6181, 0.6875, 0.6112, 0.6875, 0.6102, 0.625, 0.5, 0.7637, 0.4375, 0.7637, 0.4375, 0.7567, 0.5, 0.7567, 0.5, 0.7567, 0.4375, 0.7567, 0.4375, 0.7426, 0.5, 0.7426, 0.5, 0.7426, 0.4375, 0.7426, 0.4375, 0.7348, 0.5, 0.7348, 0.25, 0.7362, 0.3125, 0.7362, 0.3125, 0.7431, 0.25, 0.7431, 0.25, 0.7431, 0.3125, 0.7431, 0.3125, 0.75, 0.25, 0.75, 0.375, 0.875, 0.375, 0.8125, 0.3888, 0.8125, 0.3888, 0.875, 0.75, 0.7362, 0.8125, 0.7363, 0.8125, 0.75, 0.75, 0.75, 0.625, 0.875, 0.625, 0.9375, 0.6181, 0.9375, 0.6181, 0.875, 0.6181, 0.875, 0.6181, 0.9375, 0.6112, 0.9375, 0.6112, 0.875, 0.1387, 0.5138, 0.1388, 0.5625, 0.1319, 0.5625, 0.132, 0.5138, 0.132, 0.5138, 0.1319, 0.5625, 0.125, 0.5625, 0.125, 0.5138, 0.375, 0.2362, 0.375, 0.1875, 0.3888, 0.1875, 0.3887, 0.2362, 0.3887, 0.986, 0.4375, 0.9852, 0.4375, 1.0, 0.3894, 1.0, 0.3894, 0.0, 0.4375, 0.0, 0.4376, 0.0068, 0.389, 0.00693, 0.389, 0.00693, 0.4376, 0.0068, 0.4375, 0.01372, 0.3887, 0.01374, 0.8613, 0.7363, 0.8613, 0.6875, 0.875, 0.6875, 0.875, 0.7359, 0.625, 0.0141, 0.625, 0.0625, 0.6175, 0.0624, 0.6177, 0.01382, 0.6177, 0.01382, 0.6175, 0.0624, 0.6099, 0.0625, 0.611, 0.01373, 0.6108, 0.2641, 0.5625, 0.2648, 0.5624, 0.257, 0.6101, 0.2571, 0.6101, 0.2571, 0.5624, 0.257, 0.5624, 0.2429, 0.6101, 0.2429, 0.6101, 0.2429, 0.5624, 0.2429, 0.5625, 0.235, 0.611, 0.2359, 0.3612, 0.5138, 0.3125, 0.5138, 0.3125, 0.5069, 0.3613, 0.507, 0.3613, 0.507, 0.3125, 0.5069, 0.3125, 0.5, 0.3613, 0.5, 0.375, 0.4863, 0.375, 0.4375, 0.3888, 0.4375, 0.3888, 0.4863, 0.8613, 0.5137, 0.8125, 0.5137, 0.8125, 0.5, 0.8605, 0.5, 0.625, 0.2645, 0.625, 0.3125, 0.6175, 0.3124, 0.6176, 0.2643, 0.6176, 0.2643, 0.6175, 0.3124, 0.6097, 0.3125, 0.6108, 0.2641, 0.611, 0.5143, 0.5625, 0.5158, 0.5625, 0.5076, 0.6107, 0.5073, 0.6107, 0.5073, 0.5625, 0.5076, 0.5624, 0.4933, 0.6106, 0.4931, 0.6106, 0.4931, 0.5624, 0.4933, 0.5625, 0.4864, 0.6112, 0.4863, 0.3612, 0.7362, 0.3612, 0.6875, 0.3682, 0.6875, 0.368, 0.7358, 0.368, 0.7358, 0.3682, 0.6875, 0.3819, 0.6875, 0.382, 0.7358, 0.382, 0.7358, 0.3819, 0.6875, 0.3888, 0.6875, 0.3888, 0.7359, 0.6387, 0.5137, 0.6387, 0.5625, 0.6318, 0.5625, 0.632, 0.5145, 0.632, 0.5145, 0.6318, 0.5625, 0.6179, 0.5625, 0.6178, 0.5145, 0.6178, 0.5145, 0.6179, 0.5625, 0.6107, 0.5625, 0.611, 0.5143, 0.6113, 0.7637, 0.5625, 0.7637, 0.5625, 0.7567, 0.611, 0.7569, 0.611, 0.7569, 0.5625, 0.7567, 0.5625, 0.7426, 0.611, 0.7428, 0.611, 0.7428, 0.5625, 0.7426, 0.5625, 0.7348, 0.6112, 0.7359, 0.1388, 0.7362, 0.1875, 0.7362, 0.1875, 0.7431, 0.1391, 0.743, 0.1391, 0.743, 0.1875, 0.7431, 0.1875, 0.75, 0.1394, 0.75, 0.375, 0.9856, 0.375, 0.9375, 0.3888, 0.9375, 0.3887, 0.986, 0.6387, 0.7362, 0.6875, 0.7362, 0.6875, 0.75, 0.6387, 0.75, 0.625, 0.7637, 0.625, 0.8125, 0.618, 0.8124, 0.6179, 0.7636, 0.6179, 0.7636, 0.618, 0.8124, 0.6112, 0.8125, 0.6113, 0.7637, 0.1388, 0.6875, 0.1875, 0.6875, 0.1875, 0.7362, 0.1388, 0.7362])
me_cube_007.update()
me_cube_009 = bpy.data.meshes.new('Cube.009')
me_cube_009.from_pydata([(-1.0, -1.0, -1.0), (-1.0, 1.0, -1.0), (1.0, -1.0, -1.0), (1.0, -1.0, 1.0), (1.0, 1.0, -1.0), (1.0, 1.0, 1.0), (-1.0, 0.0, -1.0), (0.1199, -1.0, 0.0), (0.0, 1.0, -1.0), (0.01819, 0.9296, 0.0), (0.9937, 1.0, 0.0), (1.0, 0.0, -0.9434), (1.0, 0.0, 0.9315), (0.9316, -0.8436, 0.0), (0.0, -1.0, -0.888), (0.0, 0.0, -1.0), (0.9937, 0.0, 0.0), (0.01819, 0.0, 0.0), (-1.0, -0.5, -1.0), (0.5372, -1.0, 0.5), (-0.5, 1.0, -1.0), (0.5372, 0.9296, 0.5), (0.9731, 1.0, -0.5), (1.0, 0.5, -0.9096), (1.0, -0.5, 1.0), (0.9731, -1.0, -0.5), (0.5, -1.0, -0.9594), (-1.0, 0.5, -1.0), (-0.3793, -0.9091, -0.5), (0.5, 1.0, -0.9374), (-0.481, 0.9688, -0.5), (0.9639, 1.0, 0.5), (1.0, -0.5, -0.9839), (1.0, 0.5, 0.9256), (0.9639, -0.9192, 0.5), (-0.5, -1.0, -0.9594), (0.3956, 1.0, 0.0), (0.432, 1.0, -0.5), (-0.06013, 1.0, -0.5), (0.0, -0.5, -0.9594), (0.0, 0.5, -1.0), (-0.5, 0.0, -1.0), (0.5, 0.0, -0.9839), (0.9937, -0.5, 0.0), (0.9937, 0.5, 0.0), (0.9731, 0.0, -0.4895), (0.9639, 0.0, 0.5), (0.01819, 0.5, 0.0), (0.01819, -0.5, 0.0), (-0.481, 0.0, -0.5), (0.5372, 0.0, 0.5), (0.5372, -0.5, 0.5), (-0.481, -0.5, -0.5), (-0.481, 0.5, -0.5), (0.9639, 0.5, 0.5), (0.9731, 0.5, -0.4999), (0.9731, -0.5, -0.4999), (0.5, 0.5, -0.9989), (-0.5, 0.5, -1.0), (-0.5, -0.5, -0.9972), (0.5, -0.5, -0.9961), (0.9639, -0.5, 0.5), (0.5372, 0.5, 0.5)], [], [(62, 33, 5, 21), (61, 24, 3, 34), (60, 32, 2, 26), (4, 29, 22), (10, 36, 31), (10, 37, 36), (8, 20, 38), (59, 39, 14, 35), (58, 40, 15, 41), (57, 23, 11, 42), (56, 43, 13, 25), (55, 44, 16, 45), (54, 33, 12, 46), (53, 47, 9, 30), (52, 48, 17, 49), (51, 24, 12, 50), (48, 51, 50, 17), (7, 19, 51, 48), (19, 3, 24, 51), (18, 52, 49, 6), (0, 28, 52, 18), (28, 7, 48, 52), (27, 53, 30, 1), (6, 49, 53, 27), (49, 17, 47, 53), (44, 54, 46, 16), (10, 31, 54, 44), (31, 5, 33, 54), (23, 55, 45, 11), (4, 22, 55, 23), (22, 10, 44, 55), (32, 56, 25, 2), (11, 45, 56, 32), (45, 16, 43, 56), (40, 57, 42, 15), (8, 29, 57, 40), (29, 4, 23, 57), (27, 58, 41, 6), (1, 20, 58, 27), (20, 8, 40, 58), (18, 59, 35, 0), (6, 41, 59, 18), (41, 15, 39, 59), (38, 30, 9), (38, 20, 30), (20, 1, 30), (36, 38, 9), (36, 37, 38), (37, 8, 38), (31, 21, 5), (31, 36, 21), (36, 9, 21), (22, 37, 10), (22, 29, 37), (29, 8, 37), (39, 60, 26, 14), (15, 42, 60, 39), (42, 11, 32, 60), (43, 61, 34, 13), (16, 46, 61, 43), (46, 12, 24, 61), (47, 62, 21, 9), (17, 50, 62, 47), (50, 12, 33, 62), (3, 19, 7, 28, 0, 35, 14, 26, 2, 25, 13, 34)])
_uv = me_cube_009.uv_layers.new(name='UVMap')
_uv.uv.foreach_set('vector', [0.5, 0.5625, 0.625, 0.5625, 0.625, 0.5, 0.5, 0.5, 0.5625, 0.6875, 0.625, 0.6875, 0.625, 0.75, 0.5625, 0.75, 0.3125, 0.6875, 0.375, 0.6875, 0.375, 0.75, 0.3125, 0.75, 0.375, 0.5, 0.3125, 0.5, 0.4375, 0.5, 0.5, 0.5, 0.4375, 0.5, 0.5625, 0.5, 0.5, 0.5, 0.375, 0.5, 0.4375, 0.5, 0.25, 0.5, 0.1875, 0.5, 0.3125, 0.5, 0.1875, 0.6875, 0.25, 0.6875, 0.25, 0.75, 0.1875, 0.75, 0.1875, 0.5625, 0.25, 0.5625, 0.25, 0.625, 0.1875, 0.625, 0.3125, 0.5625, 0.375, 0.5625, 0.375, 0.625, 0.3125, 0.625, 0.4375, 0.6875, 0.5, 0.6875, 0.5, 0.75, 0.4375, 0.75, 0.4375, 0.5625, 0.5, 0.5625, 0.5, 0.625, 0.4375, 0.625, 0.5625, 0.5625, 0.625, 0.5625, 0.625, 0.625, 0.5625, 0.625, 0.25, 0.5625, 0.375, 0.5625, 0.375, 0.5, 0.25, 0.5, 0.25, 0.6875, 0.375, 0.6875, 0.375, 0.625, 0.25, 0.625, 0.5, 0.6875, 0.625, 0.6875, 0.625, 0.625, 0.5, 0.625, 0.375, 0.6875, 0.5, 0.6875, 0.5, 0.625, 0.375, 0.625, 0.375, 0.75, 0.5, 0.75, 0.5, 0.6875, 0.375, 0.6875, 0.5, 0.75, 0.625, 0.75, 0.625, 0.6875, 0.5, 0.6875, 0.125, 0.6875, 0.25, 0.6875, 0.25, 0.625, 0.125, 0.625, 0.125, 0.75, 0.25, 0.75, 0.25, 0.6875, 0.125, 0.6875, 0.25, 0.75, 0.375, 0.75, 0.375, 0.6875, 0.25, 0.6875, 0.125, 0.5625, 0.25, 0.5625, 0.25, 0.5, 0.125, 0.5, 0.125, 0.625, 0.25, 0.625, 0.25, 0.5625, 0.125, 0.5625, 0.25, 0.625, 0.375, 0.625, 0.375, 0.5625, 0.25, 0.5625, 0.5, 0.5625, 0.5625, 0.5625, 0.5625, 0.625, 0.5, 0.625, 0.5, 0.5, 0.5625, 0.5, 0.5625, 0.5625, 0.5, 0.5625, 0.5625, 0.5, 0.625, 0.5, 0.625, 0.5625, 0.5625, 0.5625, 0.375, 0.5625, 0.4375, 0.5625, 0.4375, 0.625, 0.375, 0.625, 0.375, 0.5, 0.4375, 0.5, 0.4375, 0.5625, 0.375, 0.5625, 0.4375, 0.5, 0.5, 0.5, 0.5, 0.5625, 0.4375, 0.5625, 0.375, 0.6875, 0.4375, 0.6875, 0.4375, 0.75, 0.375, 0.75, 0.375, 0.625, 0.4375, 0.625, 0.4375, 0.6875, 0.375, 0.6875, 0.4375, 0.625, 0.5, 0.625, 0.5, 0.6875, 0.4375, 0.6875, 0.25, 0.5625, 0.3125, 0.5625, 0.3125, 0.625, 0.25, 0.625, 0.25, 0.5, 0.3125, 0.5, 0.3125, 0.5625, 0.25, 0.5625, 0.3125, 0.5, 0.375, 0.5, 0.375, 0.5625, 0.3125, 0.5625, 0.125, 0.5625, 0.1875, 0.5625, 0.1875, 0.625, 0.125, 0.625, 0.125, 0.5, 0.1875, 0.5, 0.1875, 0.5625, 0.125, 0.5625, 0.1875, 0.5, 0.25, 0.5, 0.25, 0.5625, 0.1875, 0.5625, 0.125, 0.6875, 0.1875, 0.6875, 0.1875, 0.75, 0.125, 0.75, 0.125, 0.625, 0.1875, 0.625, 0.1875, 0.6875, 0.125, 0.6875, 0.1875, 0.625, 0.25, 0.625, 0.25, 0.6875, 0.1875, 0.6875, 0.3125, 0.5, 0.25, 0.5, 0.375, 0.5, 0.3125, 0.5, 0.1875, 0.5, 0.25, 0.5, 0.1875, 0.5, 0.125, 0.5, 0.25, 0.5, 0.4375, 0.5, 0.3125, 0.5, 0.375, 0.5, 0.4375, 0.5, 0.375, 0.5, 0.3125, 0.5, 0.375, 0.5, 0.25, 0.5, 0.3125, 0.5, 0.5625, 0.5, 0.5, 0.5, 0.625, 0.5, 0.5625, 0.5, 0.4375, 0.5, 0.5, 0.5, 0.4375, 0.5, 0.375, 0.5, 0.5, 0.5, 0.4375, 0.5, 0.375, 0.5, 0.5, 0.5, 0.4375, 0.5, 0.3125, 0.5, 0.375, 0.5, 0.3125, 0.5, 0.25, 0.5, 0.375, 0.5, 0.25, 0.6875, 0.3125, 0.6875, 0.3125, 0.75, 0.25, 0.75, 0.25, 0.625, 0.3125, 0.625, 0.3125, 0.6875, 0.25, 0.6875, 0.3125, 0.625, 0.375, 0.625, 0.375, 0.6875, 0.3125, 0.6875, 0.5, 0.6875, 0.5625, 0.6875, 0.5625, 0.75, 0.5, 0.75, 0.5, 0.625, 0.5625, 0.625, 0.5625, 0.6875, 0.5, 0.6875, 0.5625, 0.625, 0.625, 0.625, 0.625, 0.6875, 0.5625, 0.6875, 0.375, 0.5625, 0.5, 0.5625, 0.5, 0.5, 0.375, 0.5, 0.375, 0.625, 0.5, 0.625, 0.5, 0.5625, 0.375, 0.5625, 0.5, 0.625, 0.625, 0.625, 0.625, 0.5625, 0.5, 0.5625, 0.625, 0.75, 0.5, 0.75, 0.375, 0.75, 0.25, 0.75, 0.125, 0.75, 0.1875, 0.75, 0.25, 0.75, 0.3125, 0.75, 0.375, 0.75, 0.4375, 0.75, 0.5, 0.75, 0.5625, 0.75])
me_cube_009.update()
me_sphere = bpy.data.meshes.new('Sphere')
me_sphere.from_pydata([(1.0, 0.5, -4.371e-08), (0.7071, 0.4679, 0.7071), (0.9808, 0.4712, 0.1951), (0.1275, 0.03917, 0.9808), (0.3827, -1.209e-07, 0.9239), (0.5556, -0.07713, 0.8068), (0.7071, -4.638e-08, 0.7071), (0.8315, 0.07457, 0.5556), (0.9081, -1.658e-08, 0.3827), (0.9645, -9.109e-08, 0.1951), (1.0, -1.656e-07, 0.02149), (0.3827, 0.5, 0.9239), (-0.5556, 0.5, 0.8315), (-0.9808, 0.475, 0.1951), (-0.3807, 0.4669, 0.9239), (-0.9239, 0.475, 0.3827), (-0.8315, 0.475, 0.5556), (-1.0, -0.5, -4.371e-08), (-0.9432, -0.4686, 0.1951), (-0.9239, -0.5, 0.3827), (-0.8315, -0.4777, 0.5556), (-0.7071, -0.5, 0.7071), (-0.5556, -0.5, 0.8315), (-8.077e-08, -1.209e-07, 1.0), (-0.1931, 0.4669, 0.9808), (-0.3827, -0.4678, 0.8806), (-0.1951, -0.4678, 0.9375), (-8.077e-08, -0.5, 1.0), (1.0, -0.5, -4.371e-08), (0.9808, -0.5, 0.1951), (0.9239, -0.5, 0.3827), (0.8315, -0.5, 0.5556), (0.1951, 0.5, 0.9808), (-8.077e-08, 0.5, 1.0), (-0.7071, 0.5, 0.7071), (0.7071, -0.5, 0.7071), (0.5556, -0.5, 0.8315), (0.3827, -0.4675, 0.9239), (0.1951, -0.5, 0.9808), (-1.0, 0.5, -4.371e-08), (-0.1951, -7.246e-08, 0.9808), (-0.3827, -4.638e-08, 0.9239), (-0.5556, 5.771e-09, 0.8315), (-0.6643, -9.109e-08, 0.7071), (-0.8315, -4.638e-08, 0.5556), (-0.881, -0.08007, 0.3827), (-0.9808, 0.01962, 0.1951), (-1.0, 3.858e-07, 0.01358), (0.5556, 0.5, 0.8315), (0.9239, 0.5, 0.3827), (0.8315, 0.5, 0.5556), (-1.0, 0.2312, 0.007302), (-0.7886, 0.2196, 0.5556), (-0.7071, 0.2312, 0.7071), (-0.1942, 0.2159, 0.9808), (0.5556, 0.2312, 0.8068), (1.0, 0.2312, 0.01155), (-8.077e-08, 0.2312, 1.0), (0.9808, 0.2179, 0.1951), (-0.9239, 0.2196, 0.3454), (0.9081, 0.2312, 0.3827), (0.1951, 0.3, 0.9808), (0.8315, 0.2312, 0.5556), (0.4166, 0.2312, 0.9239), (-0.9808, 0.2196, 0.1951), (0.7071, 0.1706, 0.7071), (-0.5556, 0.2312, 0.8315), (-0.3818, 0.2159, 0.8772), (-0.8315, -0.2179, 0.5556), (1.0, -0.2632, 0.01017), (0.9645, -0.2632, 0.1951), (0.9081, -0.2632, 0.3827), (-0.1951, -0.2463, 0.9113), (0.7071, -0.2632, 0.6832), (0.1275, -0.2632, 0.9808), (-0.961, -0.2467, 0.1951), (-0.7071, -0.2632, 0.7071), (0.3827, -0.2461, 0.9239), (-0.5556, -0.2632, 0.8315), (-0.3827, -0.2463, 0.8544), (0.8315, -0.2632, 0.5556), (-1.0, -0.2632, 0.006432), (0.5556, -0.2877, 0.8315), (-8.077e-08, -0.2632, 1.0), (-0.881, -0.2632, 0.3827), (0.0, 1.067, -2.0), (0.0, 1.067, 2.0), (0.3902, 1.046, -2.0), (0.3902, 1.046, 2.0), (0.7654, 0.9855, -2.0), (0.7654, 0.9855, 2.0), (1.111, 0.8869, -2.0), (1.111, 0.8869, 2.0), (1.414, 0.7542, -2.0), (1.414, 0.7542, 2.0), (1.663, 0.5926, -2.0), (1.663, 0.5926, 2.0), (1.848, 0.4082, -2.0), (1.848, 0.4082, 2.0), (1.962, 0.2081, -2.0), (1.962, 0.2081, 2.0), (2.0, -4.663e-08, -2.0), (2.0, -4.663e-08, 2.0), (1.962, -0.2081, -2.0), (1.962, -0.2081, 2.0), (1.848, -0.4082, -2.0), (1.848, -0.4082, 2.0), (1.663, -0.5926, -2.0), (1.663, -0.5926, 2.0), (1.414, -0.7542, -2.0), (1.414, -0.7542, 2.0), (1.111, -0.8869, -2.0), (1.111, -0.8869, 2.0), (0.7654, -0.9855, -2.0), (0.7654, -0.9855, 2.0), (0.3902, -1.046, -2.0), (0.3902, -1.046, 2.0), (-1.748e-07, -1.067, -2.0), (-1.748e-07, -1.067, 2.0), (-0.3902, -1.046, -2.0), (-0.3902, -1.046, 2.0), (-0.7654, -0.9855, -2.0), (-0.7654, -0.9855, 2.0), (-1.111, -0.8869, -2.0), (-1.111, -0.8869, 2.0), (-1.414, -0.7542, -2.0), (-1.414, -0.7542, 2.0), (-1.663, -0.5926, -2.0), (-1.663, -0.5926, 2.0), (-1.848, -0.4082, -2.0), (-1.848, -0.4082, 2.0), (-1.962, -0.2081, -2.0), (-1.962, -0.2081, 2.0), (-2.0, 1.272e-08, -2.0), (-2.0, 1.272e-08, 2.0), (-1.962, 0.2081, -2.0), (-1.962, 0.2081, 2.0), (-1.848, 0.4082, -2.0), (-1.848, 0.4082, 2.0), (-1.663, 0.5926, -2.0), (-1.663, 0.5926, 2.0), (-1.414, 0.7542, -2.0), (-1.414, 0.7542, 2.0), (-1.111, 0.8869, -2.0), (-1.111, 0.8869, 2.0), (-0.7654, 0.9855, -2.0), (-0.7654, 0.9855, 2.0), (-0.3902, 1.046, -2.0), (-0.3902, 1.046, 2.0), (0.0, 1.067, -2.0), (0.0, 1.067, 2.0), (0.3902, 1.046, -2.0), (0.3902, 1.046, 2.0), (0.7654, 0.9855, -2.0), (0.7654, 0.9855, 2.0), (1.111, 0.8869, -2.0), (1.111, 0.8869, 2.0), (1.414, 0.7542, -2.0), (1.414, 0.7542, 2.0), (1.663, 0.5926, -2.0), (1.663, 0.5926, 2.0), (1.848, 0.4082, -2.0), (1.848, 0.4082, 2.0), (1.962, 0.2081, -2.0), (1.962, 0.2081, 2.0), (2.0, -4.663e-08, -2.0), (2.0, -4.663e-08, 2.0), (1.962, -0.2081, -2.0), (1.962, -0.2081, 2.0), (1.848, -0.4082, -2.0), (1.848, -0.4082, 2.0), (1.663, -0.5926, -2.0), (1.663, -0.5926, 2.0), (1.414, -0.7542, -2.0), (1.414, -0.7542, 2.0), (1.111, -0.8869, -2.0), (1.111, -0.8869, 2.0), (0.7654, -0.9855, -2.0), (0.7654, -0.9855, 2.0), (0.3902, -1.046, -2.0), (0.3902, -1.046, 2.0), (-1.748e-07, -1.067, -2.0), (-1.748e-07, -1.067, 2.0), (-0.3902, -1.046, -2.0), (-0.3902, -1.046, 2.0), (-0.7654, -0.9855, -2.0), (-0.7654, -0.9855, 2.0), (-1.111, -0.8869, -2.0), (-1.111, -0.8869, 2.0), (-1.414, -0.7542, -2.0), (-1.414, -0.7542, 2.0), (-1.663, -0.5926, -2.0), (-1.663, -0.5926, 2.0), (-1.848, -0.4082, -2.0), (-1.848, -0.4082, 2.0), (-1.962, -0.2081, -2.0), (-1.962, -0.2081, 2.0), (-2.0, 1.272e-08, -2.0), (-2.0, 1.272e-08, 2.0), (-1.962, 0.2081, -2.0), (-1.962, 0.2081, 2.0), (-1.848, 0.4082, -2.0), (-1.848, 0.4082, 2.0), (-1.663, 0.5926, -2.0), (-1.663, 0.5926, 2.0), (-1.414, 0.7542, -2.0), (-1.414, 0.7542, 2.0), (-1.111, 0.8869, -2.0), (-1.111, 0.8869, 2.0), (-0.7654, 0.9855, -2.0), (-0.7654, 0.9855, 2.0), (-0.3902, 1.046, -2.0), (-0.3902, 1.046, 2.0)], [], [(54, 24, 14, 67), (57, 33, 24, 54), (62, 60, 49, 50), (63, 55, 48, 11), (57, 61, 32, 33), (66, 12, 34, 53), (58, 56, 0, 2), (52, 16, 15, 59), (81, 69, 28, 17), (82, 77, 37, 36), (84, 19, 20, 68), (77, 74, 38, 37), (68, 20, 21, 76), (61, 63, 11, 32), (39, 13, 15, 16, 34, 12, 14, 24, 33, 32, 11, 48, 1, 50, 49, 2, 0), (27, 26, 25, 22, 21, 20, 19, 18, 17, 28, 29, 30, 31, 35, 36, 37, 38), (80, 73, 35, 31), (67, 14, 12, 66), (76, 21, 22, 78), (69, 70, 29, 28), (78, 22, 25, 79), (70, 71, 30, 29), (79, 25, 26, 72), (71, 80, 31, 30), (81, 17, 18, 75), (72, 26, 27, 83), (73, 82, 36, 35), (74, 83, 27, 38), (75, 18, 19, 84), (59, 15, 13, 64), (60, 58, 2, 49), (53, 34, 16, 52), (55, 65, 1, 48), (65, 62, 50, 1), (64, 13, 39, 51), (46, 64, 51, 47), (6, 7, 62, 65), (5, 6, 65, 55), (43, 53, 52, 44), (8, 9, 58, 60), (45, 59, 64, 46), (41, 67, 66, 42), (3, 4, 63, 61), (39, 0, 56, 51), (44, 52, 59, 45), (9, 10, 56, 58), (42, 66, 53, 43), (23, 3, 61, 57), (4, 5, 55, 63), (7, 8, 60, 62), (23, 57, 54, 40), (40, 54, 67, 41), (46, 75, 84, 45), (3, 23, 83, 74), (6, 5, 82, 73), (40, 72, 83, 23), (47, 81, 75, 46), (8, 7, 80, 71), (41, 79, 72, 40), (9, 8, 71, 70), (42, 78, 79, 41), (10, 9, 70, 69), (43, 76, 78, 42), (7, 6, 73, 80), (44, 68, 76, 43), (4, 3, 74, 77), (45, 84, 68, 44), (5, 4, 77, 82), (51, 56, 10, 69, 81, 47), (85, 86, 88, 87), (189, 190, 192, 191), (167, 168, 170, 169), (87, 88, 90, 89), (187, 188, 190, 189), (89, 90, 92, 91), (91, 92, 94, 93), (165, 166, 168, 167), (93, 94, 96, 95), (185, 186, 188, 187), (95, 96, 98, 97), (97, 98, 100, 99), (163, 164, 166, 165), (99, 100, 102, 101), (183, 184, 186, 185), (101, 102, 104, 103), (103, 104, 106, 105), (161, 162, 164, 163), (105, 106, 108, 107), (181, 182, 184, 183), (107, 108, 110, 109), (109, 110, 112, 111), (159, 160, 162, 161), (111, 112, 114, 113), (179, 180, 182, 181), (113, 114, 116, 115), (115, 116, 118, 117), (157, 158, 160, 159), (117, 118, 120, 119), (177, 178, 180, 179), (119, 120, 122, 121), (121, 122, 124, 123), (155, 156, 158, 157), (123, 124, 126, 125), (175, 176, 178, 177), (125, 126, 128, 127), (127, 128, 130, 129), (153, 154, 156, 155), (129, 130, 132, 131), (173, 174, 176, 175), (131, 132, 134, 133), (133, 134, 136, 135), (151, 152, 154, 153), (135, 136, 138, 137), (171, 172, 174, 173), (137, 138, 140, 139), (139, 140, 142, 141), (149, 150, 152, 151), (141, 142, 144, 143), (169, 170, 172, 171), (143, 144, 146, 145), (88, 86, 148, 146, 144, 142, 140, 138, 136, 134, 132, 130, 128, 126, 124, 122, 120, 118, 116, 114, 112, 110, 108, 106, 104, 102, 100, 98, 96, 94, 92, 90), (145, 146, 148, 147), (147, 148, 86, 85), (85, 87, 89, 91, 93, 95, 97, 99, 101, 103, 105, 107, 109, 111, 113, 115, 117, 119, 121, 123, 125, 127, 129, 131, 133, 135, 137, 139, 141, 143, 145, 147), (191, 192, 194, 193), (193, 194, 196, 195), (195, 196, 198, 197), (197, 198, 200, 199), (199, 200, 202, 201), (201, 202, 204, 203), (203, 204, 206, 205), (205, 206, 208, 207), (207, 208, 210, 209), (169, 171, 173, 175, 177, 179, 181, 183, 185, 187, 189, 191, 193, 195, 197, 199, 201, 203, 205, 207, 209, 211, 149, 151, 153, 155, 157, 159, 161, 163, 165, 167), (209, 210, 212, 211), (211, 212, 150, 149), (192, 190, 188, 186, 184, 182, 180, 178, 176, 174, 172, 170, 168, 166, 164, 162, 160, 158, 156, 154, 152, 150, 212, 210, 208, 206, 204, 202, 200, 198, 196, 194)])
_uv = me_sphere.uv_layers.new(name='UVMap')
_uv.uv.foreach_set('vector', [0.0, 0.0, 0.0, 0.0, 0.0, 0.0, 0.0, 0.0, 0.0, 0.0, 0.0, 0.0, 0.0, 0.0, 0.0, 0.0, 0.0, 0.0, 0.0, 0.0, 0.0, 0.0, 0.0, 0.0, 0.0, 0.0, 0.0, 0.0, 0.0, 0.0, 0.0, 0.0, 0.0, 0.0, 0.0, 0.0, 0.0, 0.0, 0.0, 0.0, 0.0, 0.0, 0.0, 0.0, 0.0, 0.0, 0.0, 0.0, 0.0, 0.0, 0.0, 0.0, 0.0, 0.0, 0.0, 0.0, 0.0, 0.0, 0.0, 0.0, 0.0, 0.0, 0.0, 0.0, 0.0, 0.0, 0.0, 0.0, 0.0, 0.0, 0.0, 0.0, 0.0, 0.0, 0.0, 0.0, 0.0, 0.0, 0.0, 0.0, 0.0, 0.0, 0.0, 0.0, 0.0, 0.0, 0.0, 0.0, 0.0, 0.0, 0.0, 0.0, 0.0, 0.0, 0.0, 0.0, 0.0, 0.0, 0.0, 0.0, 0.0, 0.0, 0.0, 0.0, 0.0, 0.0, 0.0, 0.0, 0.0, 0.0, 0.0, 0.0, 0.0, 0.0, 0.0, 0.0, 0.0, 0.0, 0.0, 0.0, 0.0, 0.0, 0.0, 0.0, 0.0, 0.0, 0.0, 0.0, 0.0, 0.0, 0.0, 0.0, 0.0, 0.0, 0.0, 0.0, 0.0, 0.0, 0.0, 0.0, 0.0, 0.0, 0.0, 0.0, 0.0, 0.0, 0.0, 0.0, 0.0, 0.0, 0.0, 0.0, 0.0, 0.0, 0.0, 0.0, 0.0, 0.0, 0.0, 0.0, 0.0, 0.0, 0.0, 0.0, 0.0, 0.0, 0.0, 0.0, 0.0, 0.0, 0.0, 0.0, 0.0, 0.0, 0.0, 0.0, 0.0, 0.0, 0.0, 0.0, 0.0, 0.0, 0.0, 0.0, 0.0, 0.0, 0.0, 0.0, 0.0, 0.0, 0.0, 0.0, 0.0, 0.0, 0.0, 0.0, 0.0, 0.0, 0.0, 0.0, 0.0, 0.0, 0.0, 0.0, 0.0, 0.0, 0.0, 0.0, 0.0, 0.0, 0.0, 0.0, 0.0, 0.0, 0.0, 0.0, 0.0, 0.0, 0.0, 0.0, 0.0, 0.0, 0.0, 0.0, 0.0, 0.0, 0.0, 0.0, 0.0, 0.0, 0.0, 0.0, 0.0, 0.0, 0.0, 0.0, 0.0, 0.0, 0.0, 0.0, 0.0, 0.0, 0.0, 0.0, 0.0, 0.0, 0.0, 0.0, 0.0, 0.0, 0.0, 0.0, 0.0, 0.0, 0.0, 0.0, 0.0, 0.0, 0.0, 0.0, 0.0, 0.0, 0.0, 0.0, 0.0, 0.0, 0.0, 0.0, 0.0, 0.0, 0.0, 0.0, 0.0, 0.0, 0.0, 0.0, 0.0, 0.0, 0.0, 0.0, 0.0, 0.0, 0.0, 0.0, 0.0, 0.0, 0.0, 0.0, 0.0, 0.0, 0.0, 0.0, 0.0, 0.0, 0.0, 0.0, 0.0, 0.0, 0.0, 0.0, 0.0, 0.0, 0.0, 0.0, 0.0, 0.0, 0.0, 0.0, 0.0, 0.0, 0.0, 0.0, 0.0, 0.0, 0.0, 0.0, 0.0, 0.0, 0.0, 0.0, 0.0, 0.0, 0.0, 0.0, 0.0, 0.0, 0.0, 0.0, 0.0, 0.0, 0.0, 0.0, 0.0, 0.0, 0.0, 0.0, 0.0, 0.0, 0.0, 0.0, 0.0, 0.0, 0.0, 0.0, 0.0, 0.0, 0.0, 0.0, 0.0, 0.0, 0.0, 0.0, 0.0, 0.0, 0.0, 0.0, 0.0, 0.0, 0.0, 0.0, 0.0, 0.0, 0.0, 0.0, 0.0, 0.0, 0.0, 0.0, 0.0, 0.0, 0.0, 0.0, 0.0, 0.0, 0.0, 0.0, 0.0, 0.0, 0.0, 0.0, 0.0, 0.0, 0.0, 0.0, 0.0, 0.0, 0.0, 0.0, 0.0, 0.0, 0.0, 0.0, 0.0, 0.0, 0.0, 0.0, 0.0, 0.0, 0.0, 0.0, 0.0, 0.0, 0.0, 0.0, 0.0, 0.0, 0.0, 0.0, 0.0, 0.0, 0.0, 0.0, 0.0, 0.0, 0.0, 0.0, 0.0, 0.0, 0.0, 0.0, 0.0, 0.0, 0.0, 0.0, 0.0, 0.0, 0.0, 0.0, 0.0, 0.0, 0.0, 0.0, 0.0, 0.0, 0.0, 0.0, 0.0, 0.0, 0.0, 0.0, 0.0, 0.0, 0.0, 0.0, 0.0, 0.0, 0.0, 0.0, 0.0, 0.0, 0.0, 0.0, 0.0, 0.0, 0.0, 0.0, 0.0, 0.0, 0.0, 0.0, 0.0, 0.0, 0.0, 0.0, 0.0, 0.0, 0.0, 0.0, 0.0, 0.0, 0.0, 0.0, 0.0, 0.0, 0.0, 0.0, 0.0, 0.0, 0.0, 0.0, 0.0, 0.0, 0.0, 0.0, 0.0, 0.0, 0.0, 0.0, 0.0, 0.0, 0.0, 0.0, 0.0, 0.0, 0.0, 0.0, 0.0, 0.0, 0.0, 0.0, 0.0, 0.0, 0.0, 0.0, 0.0, 0.0, 0.0, 0.0, 0.0, 0.0, 0.0, 0.0, 0.0, 0.0, 0.0, 0.0, 0.0, 0.0, 0.0, 0.0, 0.0, 0.0, 0.0, 0.0, 0.0, 0.0, 0.0, 0.0, 0.0, 0.0, 0.0, 0.0, 0.0, 0.0, 0.0, 0.0, 0.0, 0.0, 0.0, 0.0, 0.0, 0.0, 0.0, 0.0, 0.0, 0.0, 0.0, 0.0, 0.0, 0.0, 0.0, 0.0, 0.0, 0.0, 0.0, 0.0, 0.0, 0.0, 0.0, 0.0, 0.0, 0.0, 0.0, 0.0, 0.0, 0.0, 0.0, 0.0, 0.0, 0.0, 0.0, 0.0, 0.0, 0.0, 0.0, 0.0, 0.0, 0.0, 0.0, 0.0, 0.0, 0.0, 0.0, 0.0, 0.0, 0.0, 0.0, 0.0, 0.0, 0.0, 0.0, 0.0, 0.0, 0.0, 0.0, 0.0, 0.0, 0.0, 0.0, 0.0, 0.0, 0.0, 0.0, 0.0, 0.0, 0.0, 0.0, 0.0, 1.0, 0.5, 1.0, 1.0, 0.9688, 1.0, 0.9688, 0.5, 1.0, 0.5, 1.0, 1.0, 0.9688, 1.0, 0.9688, 0.5, 0.9688, 0.5, 0.9688, 1.0, 0.9375, 1.0, 0.9375, 0.5, 0.9688, 0.5, 0.9688, 1.0, 0.9375, 1.0, 0.9375, 0.5, 0.9375, 0.5, 0.9375, 1.0, 0.9062, 1.0, 0.9062, 0.5, 0.9375, 0.5, 0.9375, 1.0, 0.9062, 1.0, 0.9062, 0.5, 0.9062, 0.5, 0.9062, 1.0, 0.875, 1.0, 0.875, 0.5, 0.9062, 0.5, 0.9062, 1.0, 0.875, 1.0, 0.875, 0.5, 0.875, 0.5, 0.875, 1.0, 0.8438, 1.0, 0.8438, 0.5, 0.875, 0.5, 0.875, 1.0, 0.8438, 1.0, 0.8438, 0.5, 0.8438, 0.5, 0.8438, 1.0, 0.8125, 1.0, 0.8125, 0.5, 0.8125, 0.5, 0.8125, 1.0, 0.7812, 1.0, 0.7812, 0.5, 0.8438, 0.5, 0.8438, 1.0, 0.8125, 1.0, 0.8125, 0.5, 0.7812, 0.5, 0.7812, 1.0, 0.75, 1.0, 0.75, 0.5, 0.8125, 0.5, 0.8125, 1.0, 0.7812, 1.0, 0.7812, 0.5, 0.75, 0.5, 0.75, 1.0, 0.7188, 1.0, 0.7188, 0.5, 0.7188, 0.5, 0.7188, 1.0, 0.6875, 1.0, 0.6875, 0.5, 0.7812, 0.5, 0.7812, 1.0, 0.75, 1.0, 0.75, 0.5, 0.6875, 0.5, 0.6875, 1.0, 0.6562, 1.0, 0.6562, 0.5, 0.75, 0.5, 0.75, 1.0, 0.7188, 1.0, 0.7188, 0.5, 0.6562, 0.5, 0.6562, 1.0, 0.625, 1.0, 0.625, 0.5, 0.625, 0.5, 0.625, 1.0, 0.5938, 1.0, 0.5938, 0.5, 0.7188, 0.5, 0.7188, 1.0, 0.6875, 1.0, 0.6875, 0.5, 0.5938, 0.5, 0.5938, 1.0, 0.5625, 1.0, 0.5625, 0.5, 0.6875, 0.5, 0.6875, 1.0, 0.6562, 1.0, 0.6562, 0.5, 0.5625, 0.5, 0.5625, 1.0, 0.5312, 1.0, 0.5312, 0.5, 0.5312, 0.5, 0.5312, 1.0, 0.5, 1.0, 0.5, 0.5, 0.6562, 0.5, 0.6562, 1.0, 0.625, 1.0, 0.625, 0.5, 0.5, 0.5, 0.5, 1.0, 0.4688, 1.0, 0.4688, 0.5, 0.625, 0.5, 0.625, 1.0, 0.5938, 1.0, 0.5938, 0.5, 0.4688, 0.5, 0.4688, 1.0, 0.4375, 1.0, 0.4375, 0.5, 0.4375, 0.5, 0.4375, 1.0, 0.4062, 1.0, 0.4062, 0.5, 0.5938, 0.5, 0.5938, 1.0, 0.5625, 1.0, 0.5625, 0.5, 0.4062, 0.5, 0.4062, 1.0, 0.375, 1.0, 0.375, 0.5, 0.5625, 0.5, 0.5625, 1.0, 0.5312, 1.0, 0.5312, 0.5, 0.375, 0.5, 0.375, 1.0, 0.3438, 1.0, 0.3438, 0.5, 0.3438, 0.5, 0.3438, 1.0, 0.3125, 1.0, 0.3125, 0.5, 0.5312, 0.5, 0.5312, 1.0, 0.5, 1.0, 0.5, 0.5, 0.3125, 0.5, 0.3125, 1.0, 0.2812, 1.0, 0.2812, 0.5, 0.5, 0.5, 0.5, 1.0, 0.4688, 1.0, 0.4688, 0.5, 0.2812, 0.5, 0.2812, 1.0, 0.25, 1.0, 0.25, 0.5, 0.25, 0.5, 0.25, 1.0, 0.2188, 1.0, 0.2188, 0.5, 0.4688, 0.5, 0.4688, 1.0, 0.4375, 1.0, 0.4375, 0.5, 0.2188, 0.5, 0.2188, 1.0, 0.1875, 1.0, 0.1875, 0.5, 0.4375, 0.5, 0.4375, 1.0, 0.4062, 1.0, 0.4062, 0.5, 0.1875, 0.5, 0.1875, 1.0, 0.1562, 1.0, 0.1562, 0.5, 0.1562, 0.5, 0.1562, 1.0, 0.125, 1.0, 0.125, 0.5, 0.4062, 0.5, 0.4062, 1.0, 0.375, 1.0, 0.375, 0.5, 0.125, 0.5, 0.125, 1.0, 0.09375, 1.0, 0.09375, 0.5, 0.375, 0.5, 0.375, 1.0, 0.3438, 1.0, 0.3438, 0.5, 0.09375, 0.5, 0.09375, 1.0, 0.0625, 1.0, 0.0625, 0.5, 0.2968, 0.4854, 0.25, 0.49, 0.2032, 0.4854, 0.1582, 0.4717, 0.1167, 0.4496, 0.08029, 0.4197, 0.05045, 0.3833, 0.02827, 0.3418, 0.01461, 0.2968, 0.01, 0.25, 0.01461, 0.2032, 0.02827, 0.1582, 0.05045, 0.1167, 0.08029, 0.08029, 0.1167, 0.05045, 0.1582, 0.02827, 0.2032, 0.01461, 0.25, 0.01, 0.2968, 0.01461, 0.3418, 0.02827, 0.3833, 0.05045, 0.4197, 0.08029, 0.4496, 0.1167, 0.4717, 0.1582, 0.4854, 0.2032, 0.49, 0.25, 0.4854, 0.2968, 0.4717, 0.3418, 0.4496, 0.3833, 0.4197, 0.4197, 0.3833, 0.4496, 0.3418, 0.4717, 0.0625, 0.5, 0.0625, 1.0, 0.03125, 1.0, 0.03125, 0.5, 0.03125, 0.5, 0.03125, 1.0, 0.0, 1.0, 0.0, 0.5, 0.75, 0.49, 0.7968, 0.4854, 0.8418, 0.4717, 0.8833, 0.4496, 0.9197, 0.4197, 0.9496, 0.3833, 0.9717, 0.3418, 0.9854, 0.2968, 0.99, 0.25, 0.9854, 0.2032, 0.9717, 0.1582, 0.9496, 0.1167, 0.9197, 0.08029, 0.8833, 0.05045, 0.8418, 0.02827, 0.7968, 0.01461, 0.75, 0.01, 0.7032, 0.01461, 0.6582, 0.02827, 0.6167, 0.05045, 0.5803, 0.08029, 0.5504, 0.1167, 0.5283, 0.1582, 0.5146, 0.2032, 0.51, 0.25, 0.5146, 0.2968, 0.5283, 0.3418, 0.5504, 0.3833, 0.5803, 0.4197, 0.6167, 0.4496, 0.6582, 0.4717, 0.7032, 0.4854, 0.3438, 0.5, 0.3438, 1.0, 0.3125, 1.0, 0.3125, 0.5, 0.3125, 0.5, 0.3125, 1.0, 0.2812, 1.0, 0.2812, 0.5, 0.2812, 0.5, 0.2812, 1.0, 0.25, 1.0, 0.25, 0.5, 0.25, 0.5, 0.25, 1.0, 0.2188, 1.0, 0.2188, 0.5, 0.2188, 0.5, 0.2188, 1.0, 0.1875, 1.0, 0.1875, 0.5, 0.1875, 0.5, 0.1875, 1.0, 0.1562, 1.0, 0.1562, 0.5, 0.1562, 0.5, 0.1562, 1.0, 0.125, 1.0, 0.125, 0.5, 0.125, 0.5, 0.125, 1.0, 0.09375, 1.0, 0.09375, 0.5, 0.09375, 0.5, 0.09375, 1.0, 0.0625, 1.0, 0.0625, 0.5, 0.9717, 0.1582, 0.9496, 0.1167, 0.9197, 0.08029, 0.8833, 0.05045, 0.8418, 0.02827, 0.7968, 0.01461, 0.75, 0.01, 0.7032, 0.01461, 0.6582, 0.02827, 0.6167, 0.05045, 0.5803, 0.08029, 0.5504, 0.1167, 0.5283, 0.1582, 0.5146, 0.2032, 0.51, 0.25, 0.5146, 0.2968, 0.5283, 0.3418, 0.5504, 0.3833, 0.5803, 0.4197, 0.6167, 0.4496, 0.6582, 0.4717, 0.7032, 0.4854, 0.75, 0.49, 0.7968, 0.4854, 0.8418, 0.4717, 0.8833, 0.4496, 0.9197, 0.4197, 0.9496, 0.3833, 0.9717, 0.3418, 0.9854, 0.2968, 0.99, 0.25, 0.9854, 0.2032, 0.0625, 0.5, 0.0625, 1.0, 0.03125, 1.0, 0.03125, 0.5, 0.03125, 0.5, 0.03125, 1.0, 0.0, 1.0, 0.0, 0.5, 0.05045, 0.1167, 0.08029, 0.08029, 0.1167, 0.05045, 0.1582, 0.02827, 0.2032, 0.01461, 0.25, 0.01, 0.2968, 0.01461, 0.3418, 0.02827, 0.3833, 0.05045, 0.4197, 0.08029, 0.4496, 0.1167, 0.4717, 0.1582, 0.4854, 0.2032, 0.49, 0.25, 0.4854, 0.2968, 0.4717, 0.3418, 0.4496, 0.3833, 0.4197, 0.4197, 0.3833, 0.4496, 0.3418, 0.4717, 0.2968, 0.4854, 0.25, 0.49, 0.2032, 0.4854, 0.1582, 0.4717, 0.1167, 0.4496, 0.08029, 0.4197, 0.05045, 0.3833, 0.02827, 0.3418, 0.01461, 0.2968, 0.01, 0.25, 0.01461, 0.2032, 0.02827, 0.1582])
me_sphere.materials.append(mat_material)
me_sphere.update()
me_cylinder_001 = bpy.data.meshes.new('Cylinder.001')
me_cylinder_001.from_pydata([(0.03165, 0.9525, -0.9513), (0.0, 1.0, 1.0), (0.1951, 0.9808, -0.9513), (0.207, 0.9571, 1.0), (0.3827, 0.9239, -0.9513), (0.3827, 0.9239, 1.0), (0.5397, 0.78, -1.0), (0.5556, 0.8315, 1.0), (0.7071, 0.7071, -1.0), (0.7071, 0.7071, 0.9563), (0.7721, 0.4804, -0.9177), (0.8236, 0.52, 0.9563), (0.9239, 0.3827, -0.9177), (0.8685, 0.3313, 0.9563), (0.9175, 0.1199, -1.0), (0.9452, 0.1516, 1.0), (0.9604, -0.04747, -1.0), (1.0, -4.371e-08, 1.0), (0.9571, -0.1793, -0.9438), (0.9808, -0.1951, 1.0), (0.8883, -0.3906, -0.9438), (0.9081, -0.3115, 1.0), (0.788, -0.5397, -0.9438), (0.8315, -0.5556, 1.0), (0.6834, -0.6913, -1.0), (0.6504, -0.7071, 1.0), (0.5556, -0.8315, -1.0), (0.5556, -0.7888, 1.0), (0.3589, -0.8725, -1.0), (0.3827, -0.9239, 1.0), (0.1951, -0.9808, -1.0), (0.1951, -0.9257, 1.0), (-8.742e-08, -1.0, -1.0), (-8.742e-08, -1.0, 1.0), (-0.1911, -0.9531, -1.0), (-0.1951, -0.9808, 1.0), (-0.3827, -0.9239, -0.9357), (-0.3827, -0.8667, 1.0), (-0.5556, -0.8315, -0.9357), (-0.5556, -0.8315, 1.0), (-0.6715, -0.6794, -1.0), (-0.6319, -0.6952, 1.0), (-0.7959, -0.5279, -0.9356), (-0.8315, -0.5556, 0.9551), (-0.9239, -0.3827, -1.0), (-0.9239, -0.3827, 1.0), (-0.9808, -0.1951, -1.0), (-0.9808, -0.1951, 1.0), (-0.9446, -0.02769, -1.0), (-1.0, 1.192e-08, 0.9591), (-0.9254, 0.1674, -1.0), (-0.9808, 0.1951, 1.0), (-0.8685, 0.355, -1.0), (-0.8883, 0.3669, 1.0), (-0.8315, 0.5556, -1.0), (-0.8315, 0.5556, 1.0), (-0.7071, 0.7071, -1.0), (-0.7071, 0.7071, 1.0), (-0.5635, 0.7365, -1.0), (-0.5556, 0.8315, 1.0), (-0.3036, 0.8804, -1.0), (-0.355, 0.8527, 0.9318), (-0.1951, 0.9808, -1.0), (-0.1951, 0.9808, 0.9318), (0.01024, 0.9846, 0.3527), (0.2031, 0.934, 0.3527), (0.3827, 0.9239, 0.3527), (0.5504, 0.8148, 0.3527), (0.7071, 0.7071, 0.3527), (0.8069, 0.4828, 0.3527), (0.8864, 0.3479, 0.4433), (0.9362, 0.1413, 0.3527), (0.9513, -0.01536, 0.2246), (0.9731, -0.19, 0.3527), (0.9017, -0.3371, 0.2246), (0.8174, -0.5504, 0.3527), (0.6611, -0.702, 0.3527), (0.5185, -0.8026, 0.277), (0.375, -0.8116, 0.3527), (0.1951, -0.9435, 0.4358), (-8.742e-08, -1.0, 0.2434), (-0.1938, -0.9204, 0.2434), (-0.3827, -0.8852, 0.2434), (-0.5556, -0.8315, 0.1687), (-0.6448, -0.6901, 0.1687), (-0.8199, -0.5466, 0.2237), (-0.9239, -0.3827, 0.3527), (-0.9808, -0.1951, 0.3527), (-0.9821, -0.008962, 0.4926), (-0.9629, 0.1861, 0.3527), (-0.8819, 0.363, 0.3527), (-0.8315, 0.5556, 0.3527), (-0.7071, 0.7071, 0.3527), (-0.5581, 0.8007, 0.4454), (-0.3383, 0.8616, 0.4577), (-0.1951, 0.9808, 0.3527), (0.1991, 0.9728, -0.1891), (0.3827, 0.9239, -0.3237), (0.5451, 0.7457, -0.3237), (0.7071, 0.7071, -0.608), (0.7895, 0.4938, -0.3237), (0.9052, 0.3653, -0.3237), (0.9269, 0.1306, -0.4339), (0.9738, -0.03142, -0.4339), (0.9651, -0.1846, -0.4339), (0.895, -0.3638, -0.3237), (0.8027, -0.5451, -0.2346), (0.6722, -0.6966, -0.2346), (0.5556, -0.817, -0.3237), (0.367, -0.8898, -0.3237), (0.1951, -0.9621, -0.3237), (-8.742e-08, -1.0, -0.4627), (-0.1925, -0.9254, -0.3237), (-0.3827, -0.9046, -0.416), (-0.5556, -0.8315, -0.3237), (-0.6581, -0.6848, -0.3237), (-0.8079, -0.5372, -0.3237), (-0.9239, -0.3827, -0.3237), (-0.9002, -0.1951, -0.3237), (-0.9633, -0.01833, -0.4049), (-0.9441, 0.1768, -0.3237), (-0.8156, 0.359, -0.3237), (-0.8315, 0.5556, -0.3237), (-0.7071, 0.7071, -0.1813), (-0.5608, 0.7686, -0.3237), (-0.321, 0.871, -0.3237), (-0.1951, 0.9303, -0.3237), (0.02094, 0.9686, -0.1891)], [], [(64, 1, 3, 65), (65, 3, 5, 66), (66, 5, 7, 67), (67, 7, 9, 68), (68, 9, 11, 69), (69, 11, 13, 70), (70, 13, 15, 71), (71, 15, 17, 72), (72, 17, 19, 73), (73, 19, 21, 74), (74, 21, 23, 75), (75, 23, 25, 76), (76, 25, 27, 77), (77, 27, 29, 78), (78, 29, 31, 79), (79, 31, 33, 80), (80, 33, 35, 81), (81, 35, 37, 82), (82, 37, 39, 83), (83, 39, 41, 84), (84, 41, 43, 85), (85, 43, 45, 86), (86, 45, 47, 87), (87, 47, 49, 88), (88, 49, 51, 89), (89, 51, 53, 90), (90, 53, 55, 91), (91, 55, 57, 92), (92, 57, 59, 93), (93, 59, 61, 94), (3, 1, 63, 61, 59, 57, 55, 53, 51, 49, 47, 45, 43, 41, 39, 37, 35, 33, 31, 29, 27, 25, 23, 21, 19, 17, 15, 13, 11, 9, 7, 5), (94, 61, 63, 95), (95, 63, 1, 64), (0, 2, 4, 6, 8, 10, 12, 14, 16, 18, 20, 22, 24, 26, 28, 30, 32, 34, 36, 38, 40, 42, 44, 46, 48, 50, 52, 54, 56, 58, 60, 62), (126, 95, 64, 127), (125, 94, 95, 126), (124, 93, 94, 125), (123, 92, 93, 124), (122, 91, 92, 123), (121, 90, 91, 122), (120, 89, 90, 121), (119, 88, 89, 120), (118, 87, 88, 119), (117, 86, 87, 118), (116, 85, 86, 117), (115, 84, 85, 116), (114, 83, 84, 115), (113, 82, 83, 114), (112, 81, 82, 113), (111, 80, 81, 112), (110, 79, 80, 111), (109, 78, 79, 110), (108, 77, 78, 109), (107, 76, 77, 108), (106, 75, 76, 107), (105, 74, 75, 106), (104, 73, 74, 105), (103, 72, 73, 104), (102, 71, 72, 103), (101, 70, 71, 102), (100, 69, 70, 101), (99, 68, 69, 100), (98, 67, 68, 99), (97, 66, 67, 98), (96, 65, 66, 97), (127, 64, 65, 96), (0, 127, 96, 2), (2, 96, 97, 4), (4, 97, 98, 6), (6, 98, 99, 8), (8, 99, 100, 10), (10, 100, 101, 12), (12, 101, 102, 14), (14, 102, 103, 16), (16, 103, 104, 18), (18, 104, 105, 20), (20, 105, 106, 22), (22, 106, 107, 24), (24, 107, 108, 26), (26, 108, 109, 28), (28, 109, 110, 30), (30, 110, 111, 32), (32, 111, 112, 34), (34, 112, 113, 36), (36, 113, 114, 38), (38, 114, 115, 40), (40, 115, 116, 42), (42, 116, 117, 44), (44, 117, 118, 46), (46, 118, 119, 48), (48, 119, 120, 50), (50, 120, 121, 52), (52, 121, 122, 54), (54, 122, 123, 56), (56, 123, 124, 58), (58, 124, 125, 60), (60, 125, 126, 62), (62, 126, 127, 0)])
_uv = me_cylinder_001.uv_layers.new(name='UVMap')
_uv.uv.foreach_set('vector', [1.0, 0.8382, 1.0, 1.0, 0.9688, 1.0, 0.9688, 0.8382, 0.9688, 0.8382, 0.9688, 1.0, 0.9375, 1.0, 0.9375, 0.8382, 0.9375, 0.8382, 0.9375, 1.0, 0.9062, 1.0, 0.9062, 0.8382, 0.9062, 0.8382, 0.9062, 1.0, 0.875, 1.0, 0.875, 0.8382, 0.875, 0.8382, 0.875, 1.0, 0.8438, 1.0, 0.8438, 0.8382, 0.8438, 0.8382, 0.8438, 1.0, 0.8125, 1.0, 0.8125, 0.8382, 0.8125, 0.8382, 0.8125, 1.0, 0.7812, 1.0, 0.7812, 0.8382, 0.7812, 0.8382, 0.7812, 1.0, 0.75, 1.0, 0.75, 0.8382, 0.75, 0.8382, 0.75, 1.0, 0.7188, 1.0, 0.7188, 0.8382, 0.7188, 0.8382, 0.7188, 1.0, 0.6875, 1.0, 0.6875, 0.8382, 0.6875, 0.8382, 0.6875, 1.0, 0.6562, 1.0, 0.6562, 0.8382, 0.6562, 0.8382, 0.6562, 1.0, 0.625, 1.0, 0.625, 0.8382, 0.625, 0.8382, 0.625, 1.0, 0.5938, 1.0, 0.5938, 0.8382, 0.5938, 0.8382, 0.5938, 1.0, 0.5625, 1.0, 0.5625, 0.8382, 0.5625, 0.8382, 0.5625, 1.0, 0.5312, 1.0, 0.5312, 0.8382, 0.5312, 0.8382, 0.5312, 1.0, 0.5, 1.0, 0.5, 0.8382, 0.5, 0.8382, 0.5, 1.0, 0.4688, 1.0, 0.4687, 0.8382, 0.4687, 0.8382, 0.4688, 1.0, 0.4375, 1.0, 0.4375, 0.8382, 0.4375, 0.8382, 0.4375, 1.0, 0.4062, 1.0, 0.4062, 0.8382, 0.4062, 0.8382, 0.4062, 1.0, 0.375, 1.0, 0.375, 0.8382, 0.375, 0.8382, 0.375, 1.0, 0.3438, 1.0, 0.3438, 0.8382, 0.3438, 0.8382, 0.3438, 1.0, 0.3125, 1.0, 0.3125, 0.8382, 0.3125, 0.8382, 0.3125, 1.0, 0.2812, 1.0, 0.2812, 0.8382, 0.2812, 0.8382, 0.2812, 1.0, 0.25, 1.0, 0.25, 0.8382, 0.25, 0.8382, 0.25, 1.0, 0.2188, 1.0, 0.2187, 0.8382, 0.2187, 0.8382, 0.2188, 1.0, 0.1875, 1.0, 0.1875, 0.8382, 0.1875, 0.8382, 0.1875, 1.0, 0.1562, 1.0, 0.1562, 0.8382, 0.1562, 0.8382, 0.1562, 1.0, 0.125, 1.0, 0.125, 0.8382, 0.125, 0.8382, 0.125, 1.0, 0.09375, 1.0, 0.09375, 0.8382, 0.09375, 0.8382, 0.09375, 1.0, 0.0625, 1.0, 0.0625, 0.8382, 0.2968, 0.4854, 0.25, 0.49, 0.2032, 0.4854, 0.1582, 0.4717, 0.1167, 0.4496, 0.08029, 0.4197, 0.05045, 0.3833, 0.02827, 0.3418, 0.01461, 0.2968, 0.01, 0.25, 0.01461, 0.2032, 0.02827, 0.1582, 0.05045, 0.1167, 0.08029, 0.08029, 0.1167, 0.05045, 0.1582, 0.02827, 0.2032, 0.01461, 0.25, 0.01, 0.2968, 0.01461, 0.3418, 0.02827, 0.3833, 0.05045, 0.4197, 0.08029, 0.4496, 0.1167, 0.4717, 0.1582, 0.4854, 0.2032, 0.49, 0.25, 0.4854, 0.2968, 0.4717, 0.3418, 0.4496, 0.3833, 0.4197, 0.4197, 0.3833, 0.4496, 0.3418, 0.4717, 0.0625, 0.8382, 0.0625, 1.0, 0.03125, 1.0, 0.03125, 0.8382, 0.03125, 0.8382, 0.03125, 1.0, 0.0, 1.0, 0.0, 0.8382, 0.75, 0.49, 0.7968, 0.4854, 0.8418, 0.4717, 0.8833, 0.4496, 0.9197, 0.4197, 0.9496, 0.3833, 0.9717, 0.3418, 0.9854, 0.2968, 0.99, 0.25, 0.9854, 0.2032, 0.9717, 0.1582, 0.9496, 0.1167, 0.9197, 0.08029, 0.8833, 0.05045, 0.8418, 0.02827, 0.7968, 0.01461, 0.75, 0.01, 0.7032, 0.01461, 0.6582, 0.02827, 0.6167, 0.05045, 0.5803, 0.08029, 0.5504, 0.1167, 0.5283, 0.1582, 0.5146, 0.2032, 0.51, 0.25, 0.5146, 0.2968, 0.5283, 0.3418, 0.5504, 0.3833, 0.5803, 0.4197, 0.6167, 0.4496, 0.6582, 0.4717, 0.7032, 0.4854, 0.03125, 0.6691, 0.03125, 0.8382, 0.0, 0.8382, 0.0, 0.6691, 0.0625, 0.6691, 0.0625, 0.8382, 0.03125, 0.8382, 0.03125, 0.6691, 0.09375, 0.6691, 0.09375, 0.8382, 0.0625, 0.8382, 0.0625, 0.6691, 0.125, 0.6691, 0.125, 0.8382, 0.09375, 0.8382, 0.09375, 0.6691, 0.1562, 0.6691, 0.1562, 0.8382, 0.125, 0.8382, 0.125, 0.6691, 0.1875, 0.6691, 0.1875, 0.8382, 0.1562, 0.8382, 0.1562, 0.6691, 0.2188, 0.6691, 0.2187, 0.8382, 0.1875, 0.8382, 0.1875, 0.6691, 0.25, 0.6691, 0.25, 0.8382, 0.2187, 0.8382, 0.2188, 0.6691, 0.2812, 0.6691, 0.2812, 0.8382, 0.25, 0.8382, 0.25, 0.6691, 0.3125, 0.6691, 0.3125, 0.8382, 0.2812, 0.8382, 0.2812, 0.6691, 0.3438, 0.6691, 0.3438, 0.8382, 0.3125, 0.8382, 0.3125, 0.6691, 0.375, 0.6691, 0.375, 0.8382, 0.3438, 0.8382, 0.3438, 0.6691, 0.4062, 0.6691, 0.4062, 0.8382, 0.375, 0.8382, 0.375, 0.6691, 0.4375, 0.6691, 0.4375, 0.8382, 0.4062, 0.8382, 0.4062, 0.6691, 0.4688, 0.6691, 0.4687, 0.8382, 0.4375, 0.8382, 0.4375, 0.6691, 0.5, 0.6691, 0.5, 0.8382, 0.4687, 0.8382, 0.4688, 0.6691, 0.5312, 0.6691, 0.5312, 0.8382, 0.5, 0.8382, 0.5, 0.6691, 0.5625, 0.6691, 0.5625, 0.8382, 0.5312, 0.8382, 0.5312, 0.6691, 0.5938, 0.6691, 0.5938, 0.8382, 0.5625, 0.8382, 0.5625, 0.6691, 0.625, 0.6691, 0.625, 0.8382, 0.5938, 0.8382, 0.5938, 0.6691, 0.6562, 0.6691, 0.6562, 0.8382, 0.625, 0.8382, 0.625, 0.6691, 0.6875, 0.6691, 0.6875, 0.8382, 0.6562, 0.8382, 0.6562, 0.6691, 0.7188, 0.6691, 0.7188, 0.8382, 0.6875, 0.8382, 0.6875, 0.6691, 0.75, 0.6691, 0.75, 0.8382, 0.7188, 0.8382, 0.7188, 0.6691, 0.7812, 0.6691, 0.7812, 0.8382, 0.75, 0.8382, 0.75, 0.6691, 0.8125, 0.6691, 0.8125, 0.8382, 0.7812, 0.8382, 0.7812, 0.6691, 0.8438, 0.6691, 0.8438, 0.8382, 0.8125, 0.8382, 0.8125, 0.6691, 0.875, 0.6691, 0.875, 0.8382, 0.8438, 0.8382, 0.8438, 0.6691, 0.9062, 0.6691, 0.9062, 0.8382, 0.875, 0.8382, 0.875, 0.6691, 0.9375, 0.6691, 0.9375, 0.8382, 0.9062, 0.8382, 0.9062, 0.6691, 0.9688, 0.6691, 0.9688, 0.8382, 0.9375, 0.8382, 0.9375, 0.6691, 1.0, 0.6691, 1.0, 0.8382, 0.9688, 0.8382, 0.9688, 0.6691, 1.0, 0.5, 1.0, 0.6691, 0.9688, 0.6691, 0.9688, 0.5, 0.9688, 0.5, 0.9688, 0.6691, 0.9375, 0.6691, 0.9375, 0.5, 0.9375, 0.5, 0.9375, 0.6691, 0.9062, 0.6691, 0.9062, 0.5, 0.9062, 0.5, 0.9062, 0.6691, 0.875, 0.6691, 0.875, 0.5, 0.875, 0.5, 0.875, 0.6691, 0.8438, 0.6691, 0.8438, 0.5, 0.8438, 0.5, 0.8438, 0.6691, 0.8125, 0.6691, 0.8125, 0.5, 0.8125, 0.5, 0.8125, 0.6691, 0.7812, 0.6691, 0.7812, 0.5, 0.7812, 0.5, 0.7812, 0.6691, 0.75, 0.6691, 0.75, 0.5, 0.75, 0.5, 0.75, 0.6691, 0.7188, 0.6691, 0.7188, 0.5, 0.7188, 0.5, 0.7188, 0.6691, 0.6875, 0.6691, 0.6875, 0.5, 0.6875, 0.5, 0.6875, 0.6691, 0.6562, 0.6691, 0.6562, 0.5, 0.6562, 0.5, 0.6562, 0.6691, 0.625, 0.6691, 0.625, 0.5, 0.625, 0.5, 0.625, 0.6691, 0.5938, 0.6691, 0.5938, 0.5, 0.5938, 0.5, 0.5938, 0.6691, 0.5625, 0.6691, 0.5625, 0.5, 0.5625, 0.5, 0.5625, 0.6691, 0.5312, 0.6691, 0.5312, 0.5, 0.5312, 0.5, 0.5312, 0.6691, 0.5, 0.6691, 0.5, 0.5, 0.5, 0.5, 0.5, 0.6691, 0.4688, 0.6691, 0.4688, 0.5, 0.4688, 0.5, 0.4688, 0.6691, 0.4375, 0.6691, 0.4375, 0.5, 0.4375, 0.5, 0.4375, 0.6691, 0.4062, 0.6691, 0.4062, 0.5, 0.4062, 0.5, 0.4062, 0.6691, 0.375, 0.6691, 0.375, 0.5, 0.375, 0.5, 0.375, 0.6691, 0.3438, 0.6691, 0.3438, 0.5, 0.3438, 0.5, 0.3438, 0.6691, 0.3125, 0.6691, 0.3125, 0.5, 0.3125, 0.5, 0.3125, 0.6691, 0.2812, 0.6691, 0.2812, 0.5, 0.2812, 0.5, 0.2812, 0.6691, 0.25, 0.6691, 0.25, 0.5, 0.25, 0.5, 0.25, 0.6691, 0.2188, 0.6691, 0.2188, 0.5, 0.2188, 0.5, 0.2188, 0.6691, 0.1875, 0.6691, 0.1875, 0.5, 0.1875, 0.5, 0.1875, 0.6691, 0.1562, 0.6691, 0.1562, 0.5, 0.1562, 0.5, 0.1562, 0.6691, 0.125, 0.6691, 0.125, 0.5, 0.125, 0.5, 0.125, 0.6691, 0.09375, 0.6691, 0.09375, 0.5, 0.09375, 0.5, 0.09375, 0.6691, 0.0625, 0.6691, 0.0625, 0.5, 0.0625, 0.5, 0.0625, 0.6691, 0.03125, 0.6691, 0.03125, 0.5, 0.03125, 0.5, 0.03125, 0.6691, 0.0, 0.6691, 0.0, 0.5])
me_cylinder_001.update()

# ---- objects
ob_cube_001 = bpy.data.objects.new('Cube.001', me_cube_005)
ob_cube = bpy.data.objects.new('Cube', me_cube_007)
ob_cube_002 = bpy.data.objects.new('Cube.002', me_cube_009)
ob_sphere = bpy.data.objects.new('Sphere', me_sphere)
ob_cylinder = bpy.data.objects.new('Cylinder', me_cylinder_001)

# ---- transforms, parenting, visibility, modifiers, constraints
ob_cube_001.location = (0.0, 2.0, 0.0)
ob_cube_001.rotation_euler = (0.0, -0.0, 3.142)
ob_cube.location = (0.0, 0.0, 0.0)
ob_cube.scale = (0.5, 0.5, 0.5)
ob_cube_002.location = (0.0, 0.0, 0.0)
ob_cube_002.scale = (0.5, 0.5, 0.5)
ob_sphere.location = (0.0, 0.0, 0.0)
ob_sphere.scale = (0.5, 0.9375, 0.5)
ob_cylinder.location = (0.0, 0.0, 0.0)
ob_cylinder.scale = (0.5, 0.5, 0.5)

# ---- collection membership
col_collection.objects.link(ob_cube_001)
col_collection.objects.link(ob_cube)
col_collection.objects.link(ob_cube_002)
col_collection.objects.link(ob_sphere)
col_collection.objects.link(ob_cylinder)

# ---- scene / render settings (as saved in the file)
scene.frame_start = 1; scene.frame_end = 250; scene.frame_set(0)
scene.render.engine = 'BLENDER_EEVEE_NEXT'
scene.cycles.sampling_pattern = 'TABULATED_SOBOL'
scene.cycles.use_light_tree = False
scene.view_settings.view_transform = 'Filmic'
bpy.context.view_layer.update()

# ---- added for rendering (the .blend has no active camera and no usable light): camera, sun
cam_auto = bpy.data.cameras.new('AutoCamera')
cam_auto.lens = 50.0
cam_auto.sensor_width = 36.0
cam_auto.clip_end = 1000.0
ob_auto_camera = bpy.data.objects.new('AutoCamera', cam_auto)
scene.collection.objects.link(ob_auto_camera)
ob_auto_camera.location = (4.53266, -4.43919, 3.62613)
ob_auto_camera.rotation_euler = (1.09748, -7.21219e-08, 0.694738)
scene.camera = ob_auto_camera
light_auto_sun = bpy.data.lights.new('AutoSun', 'SUN')
light_auto_sun.energy = 3.0
light_auto_sun.angle = 0.0523599
ob_auto_sun = bpy.data.objects.new('AutoSun', light_auto_sun)
scene.collection.objects.link(ob_auto_sun)
ob_auto_sun.rotation_euler = (0.872665, 0.174533, 0.523599)
bpy.context.view_layer.update()
